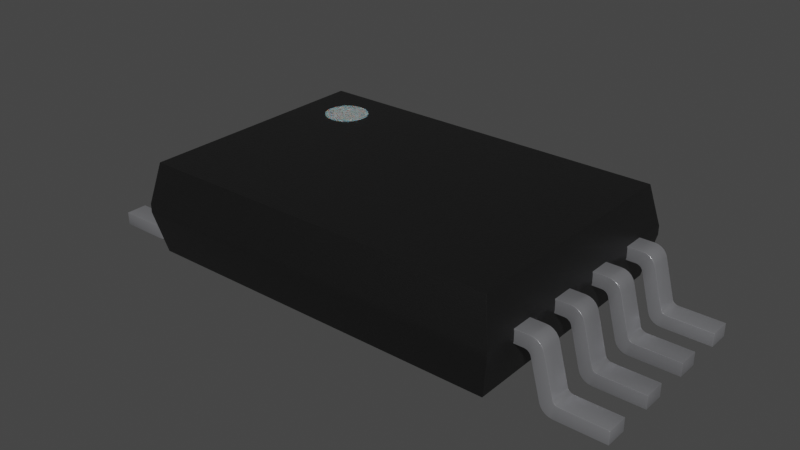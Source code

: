 # Source: TSSOP-8_3x4.4mm_P0.65mm.blend  (saved by Blender 4.1.23; exported with 4.5.12 LTS)
import bpy
from mathutils import Matrix  # noqa: F401  (used for matrix-valued properties, if any)

bpy.ops.wm.read_factory_settings(use_empty=True)
scene = bpy.context.scene
scene.name = 'Scene'

# ---- collections
col_collection = bpy.data.collections.new('Collection'); scene.collection.children.link(col_collection)

# ---- materials (node trees are filled in below, after node groups)
mat_plastic_chip = bpy.data.materials.new('plastic_chip')
mat_plastic_chip.use_transparent_shadow = False
mat_plastic_chip.preview_render_type = 'CUBE'
mat_metal_pins = bpy.data.materials.new('metal_pins')
mat_metal_pins.use_transparent_shadow = False
mat_metal_pins.preview_render_type = 'CUBE'
mat_white_markings = bpy.data.materials.new('white_markings')
mat_white_markings.use_transparent_shadow = False
mat_white_markings.preview_render_type = 'FLAT'

# ---- node groups
ng_auto_smooth = bpy.data.node_groups.new('Auto Smooth', 'GeometryNodeTree')
_s = ng_auto_smooth.interface.new_socket(name='Geometry', in_out='OUTPUT', socket_type='NodeSocketGeometry')
_s = ng_auto_smooth.interface.new_socket(name='Geometry', in_out='INPUT', socket_type='NodeSocketGeometry')
_s = ng_auto_smooth.interface.new_socket(name='Angle', in_out='INPUT', socket_type='NodeSocketFloat')
_s.subtype = 'ANGLE'
_s.min_value = 0.0
_s.max_value = 3.142
ng_auto_smooth.is_modifier = True
_N = ng_auto_smooth.nodes; _L = ng_auto_smooth.links
n0 = _N.new('NodeGroupOutput'); n0.name = 'Group Output'; n0.location = (480, -100)
n1 = _N.new('NodeGroupInput'); n1.name = 'Group Input'; n1.location = (-420, -300)
n2 = _N.new('NodeGroupInput'); n2.name = 'Group Input.001'; n2.location = (-60, -100)
n3 = _N.new('GeometryNodeSetShadeSmooth'); n3.name = 'Set Shade Smooth'; n3.location = (120, -100)
n3.domain = 'EDGE'
n4 = _N.new('GeometryNodeSetShadeSmooth'); n4.name = 'Set Shade Smooth.001'; n4.location = (300, -100)
n5 = _N.new('GeometryNodeInputMeshEdgeAngle'); n5.name = 'Edge Angle'; n5.location = (-420, -220)
n6 = _N.new('GeometryNodeInputEdgeSmooth'); n6.name = 'Is Edge Smooth'; n6.location = (-60, -160)
n7 = _N.new('GeometryNodeInputShadeSmooth'); n7.name = 'Is Face Smooth'; n7.location = (-240, -340)
n8 = _N.new('FunctionNodeBooleanMath'); n8.name = 'Boolean Math'; n8.location = (-60, -220)
n9 = _N.new('FunctionNodeCompare'); n9.name = 'Compare'; n9.location = (-240, -180)
n9.operation = 'LESS_EQUAL'
_L.new(n5.outputs[0], n9.inputs[0])
_L.new(n4.outputs[0], n0.inputs[0])
_L.new(n1.outputs[1], n9.inputs[1])
_L.new(n9.outputs[0], n8.inputs[0])
_L.new(n7.outputs[0], n8.inputs[1])
_L.new(n2.outputs[0], n3.inputs[0])
_L.new(n6.outputs[0], n3.inputs[1])
_L.new(n3.outputs[0], n4.inputs[0])
_L.new(n8.outputs[0], n3.inputs[2])
n0.is_active_output = True

# ---- material node trees
mat_plastic_chip.use_nodes = True; mat_plastic_chip.node_tree.nodes.clear()
_N = mat_plastic_chip.node_tree.nodes; _L = mat_plastic_chip.node_tree.links
n0 = _N.new('ShaderNodeBsdfPrincipled'); n0.name = 'Principled BSDF'; n0.location = (10, 300)
n0.distribution = 'GGX'
n0.subsurface_method = 'BURLEY'
n0.inputs[0].default_value = (0.009312, 0.009312, 0.009312, 1.0)
n0.inputs[1].default_value = 0.1372
n0.inputs[2].default_value = 0.3706
n0.inputs[3].default_value = 1.45
n0.inputs[27].default_value = (0.0, 0.0, 0.0, 1.0)
n0.inputs[28].default_value = 1.0
n1 = _N.new('ShaderNodeOutputMaterial'); n1.name = 'Material Output'; n1.location = (300, 300)
n2 = _N.new('ShaderNodeTexNoise'); n2.name = 'Noise Texture'; n2.location = (-893, 54)
n2.inputs[2].default_value = 200.0
n2.inputs[3].default_value = 3.6
n2.inputs[4].default_value = 0.8375
n3 = _N.new('ShaderNodeBump'); n3.name = 'Bump'; n3.location = (-604, -53)
n3.inputs[0].default_value = 0.08
n3.inputs[1].default_value = 1.0
n3.inputs[2].default_value = 1.0
_L.new(n0.outputs[0], n1.inputs[0])
_L.new(n2.outputs[0], n3.inputs[3])
_L.new(n3.outputs[0], n0.inputs[5])
n1.is_active_output = True
mat_metal_pins.use_nodes = True; mat_metal_pins.node_tree.nodes.clear()
_N = mat_metal_pins.node_tree.nodes; _L = mat_metal_pins.node_tree.links
n0 = _N.new('ShaderNodeMapping'); n0.name = 'Mapping'; n0.location = (-1447, -91)
n0.inputs[3].default_value = (4.8, 1.2, 1.1)
n1 = _N.new('ShaderNodeBsdfPrincipled'); n1.name = 'Principled BSDF'; n1.location = (-560, 254)
n1.distribution = 'GGX'
n1.subsurface_method = 'BURLEY'
n1.inputs[1].default_value = 0.7818
n1.inputs[2].default_value = 0.2886
n1.inputs[3].default_value = 1.45
n1.inputs[13].default_value = 0.0
n1.inputs[27].default_value = (0.0, 0.0, 0.0, 1.0)
n1.inputs[28].default_value = 1.0
n2 = _N.new('ShaderNodeOutputMaterial'); n2.name = 'Material Output.002'; n2.location = (-205, 253)
n2.width = 213
n3 = _N.new('ShaderNodeTexNoise'); n3.name = 'Noise Texture.002'; n3.location = (-1228, -73)
n3.inputs[2].default_value = 0.1
n3.inputs[3].default_value = 7.0
n3.inputs[4].default_value = 0.6
n3.inputs[8].default_value = 0.4
n4 = _N.new('ShaderNodeTexCoord'); n4.name = 'Texture Coordinate'; n4.location = (-1636, -116)
n5 = _N.new('ShaderNodeMix'); n5.name = 'Mix.001'; n5.location = (-921, 45)
n5.data_type = 'RGBA'
n5.inputs[6].default_value = (0.9398, 0.9547, 1.0, 1.0)
n5.inputs[7].default_value = (0.13, 0.1259, 0.1359, 1.0)
n6 = _N.new('ShaderNodeBump'); n6.name = 'Bump.001'; n6.location = (-1001, -227)
n6.inputs[0].default_value = 0.05
n6.inputs[1].default_value = 0.01
n6.inputs[2].default_value = 1.0
_L.new(n1.outputs[0], n2.inputs[0])
_L.new(n3.outputs[0], n6.inputs[3])
_L.new(n0.outputs[0], n3.inputs[0])
_L.new(n3.outputs[0], n5.inputs[0])
_L.new(n4.outputs[3], n0.inputs[0])
_L.new(n5.outputs[2], n1.inputs[0])
_L.new(n6.outputs[0], n1.inputs[5])
n2.is_active_output = True
mat_white_markings.use_nodes = True; mat_white_markings.node_tree.nodes.clear()
_N = mat_white_markings.node_tree.nodes; _L = mat_white_markings.node_tree.links
n0 = _N.new('ShaderNodeOutputMaterial'); n0.name = 'Material Output'; n0.location = (300, 300)
n1 = _N.new('ShaderNodeBsdfPrincipled'); n1.name = 'Principled BSDF'; n1.location = (-34, 272)
n1.distribution = 'GGX'
n1.subsurface_method = 'BURLEY'
n1.inputs[1].default_value = 0.02
n1.inputs[2].default_value = 0.4636
n1.inputs[3].default_value = 1.4
n1.inputs[8].default_value = 1.0
n1.inputs[10].default_value = 0.3682
n1.inputs[13].default_value = 0.6591
n1.inputs[18].default_value = 0.2318
n1.inputs[20].default_value = 0.6709
n1.inputs[24].default_value = 0.1191
n1.inputs[27].default_value = (0.0, 0.0, 0.0, 1.0)
n1.inputs[28].default_value = 1.0
n2 = _N.new('ShaderNodeMapping'); n2.name = 'Mapping'; n2.location = (-1010, 265)
n2.inputs[3].default_value = (3.0, 1.0, 1.0)
n3 = _N.new('ShaderNodeTexCoord'); n3.name = 'Texture Coordinate'; n3.location = (-1250, 180)
n4 = _N.new('ShaderNodeBump'); n4.name = 'Bump'; n4.location = (-376, -99)
n4.inputs[0].default_value = 0.05
n4.inputs[1].default_value = 1.0
n4.inputs[2].default_value = 1.0
n5 = _N.new('ShaderNodeTexNoise'); n5.name = 'Noise Texture'; n5.location = (-662, 176)
n5.inputs[2].default_value = 88.0
n5.inputs[3].default_value = 10.8
n5.inputs[4].default_value = 0.9167
n5.inputs[8].default_value = 1.6
n6 = _N.new('ShaderNodeValToRGB'); n6.name = 'ColorRamp'; n6.location = (-354, 186)
while len(n6.color_ramp.elements) > 1: n6.color_ramp.elements.remove(n6.color_ramp.elements[-1])
n6.color_ramp.elements[0].position = 0.0; n6.color_ramp.elements[0].color = (0.2596, 0.2596, 0.2596, 1.0)
_e = n6.color_ramp.elements.new(1.0); _e.color = (0.6303, 0.6303, 0.6303, 1.0)
n7 = _N.new('ShaderNodeMix'); n7.name = 'Mix'; n7.location = (-204, 152)
n7.data_type = 'RGBA'
n7.inputs[0].default_value = 0.3682
n7.inputs[7].default_value = (0.2525, 0.2525, 0.2525, 1.0)
_L.new(n5.outputs[0], n6.inputs[0])
_L.new(n1.outputs[0], n0.inputs[0])
_L.new(n3.outputs[2], n2.inputs[0])
_L.new(n2.outputs[0], n5.inputs[0])
_L.new(n5.outputs[0], n4.inputs[3])
_L.new(n4.outputs[0], n1.inputs[5])
_L.new(n6.outputs[0], n7.inputs[6])
_L.new(n7.outputs[2], n1.inputs[0])
n0.is_active_output = True

# ---- world
world_world = bpy.data.worlds.new('World'); scene.world = world_world
world_world.use_nodes = True; world_world.node_tree.nodes.clear()
_N = world_world.node_tree.nodes; _L = world_world.node_tree.links
n0 = _N.new('ShaderNodeOutputWorld'); n0.name = 'World Output'; n0.location = (300, 300)
n1 = _N.new('ShaderNodeBackground'); n1.name = 'Background'; n1.location = (10, 300)
n1.inputs[0].default_value = (0.05088, 0.05088, 0.05088, 1.0)
_L.new(n1.outputs[0], n0.inputs[0])
n0.is_active_output = True
world_world.color = (0.05088, 0.05088, 0.05088)
world_world.use_sun_shadow = False
world_world.sun_shadow_jitter_overblur = 0.0

# ---- meshes
me_shape_9_indexedfaceset = bpy.data.meshes.new('SHAPE_9_IndexedFaceSet')
me_shape_9_indexedfaceset.from_pydata([(-0.5906, 0.2461, -0.8661), (-0.5512, 0.05906, 0.8268), (-0.5512, 0.05906, -0.8268), (0.5906, 0.2461, 0.8661), (0.5512, 0.05906, 0.8268), (0.5512, 0.05906, -0.8268), (-0.5906, 0.2461, 0.8661), (0.5906, 0.2854, 0.8661), (-0.5906, 0.2854, 0.8661), (0.5906, 0.2461, -0.8661), (0.5906, 0.2854, -0.8661), (-0.5906, 0.2854, -0.8661), (-0.5512, 0.4724, -0.8268), (-0.5512, 0.4724, 0.8268), (0.5512, 0.4724, -0.8268), (0.5512, 0.4724, 0.8268), (-0.3346, 0.2276, 0.929), (-0.3346, 0.2933, 0.9461), (-0.3346, 0.2874, 0.9603), (-0.3346, 0.278, 0.9726), (-0.3346, 0.06006, 1.054), (-0.3346, 3.13e-07, 1.039), (-0.3346, 0.2362, 0.8268), (-0.3346, 0.2362, 0.9081), (-0.4331, 0.2362, 0.9081), (-0.4331, 0.2352, 0.9158), (-0.4331, 0.2276, 0.929), (-0.4331, 0.2215, 0.9337), (-0.4331, 0.2143, 0.9367), (-0.3346, 0.2215, 0.9337), (-0.3346, 0.2323, 0.9229), (-0.3346, 0.2352, 0.9158), (-0.3346, 0.2143, 0.9367), (-0.4331, 0.002013, 1.024), (-0.4331, 0.04377, 0.9824), (-0.3346, 0.04377, 0.9824), (-0.3346, 0.002013, 1.024), (-0.3346, 0.007912, 1.01), (-0.3346, 0.0173, 0.9977), (-0.3346, 0.02953, 0.9883), (-0.3346, 3.655e-07, 1.26), (-0.4331, 3.847e-07, 1.26), (-0.4331, 3.321e-07, 1.039), (-0.3346, 0.05906, 1.26), (-0.3346, 0.05906, 1.062), (-0.4331, 0.05906, 1.26), (-0.4331, 0.05906, 1.062), (-0.4331, 0.06006, 1.054), (-0.4331, 0.0677, 1.041), (-0.3346, 0.07382, 1.036), (-0.3346, 0.0677, 1.041), (-0.3346, 0.06301, 1.047), (-0.3346, 0.2515, 0.9878), (-0.4331, 0.2515, 0.9878), (-0.4331, 0.08094, 1.034), (-0.3346, 0.08094, 1.034), (-0.3346, 0.2953, 0.9308), (-0.4331, 0.278, 0.9726), (-0.3346, 0.2657, 0.9819), (-0.3346, 0.2953, 0.8268), (-0.4331, 0.2953, 0.8268), (-0.4331, 0.2953, 0.9308), (-0.4331, 0.2362, 0.8268), (-0.4331, 0.2933, 0.9461), (-0.4331, 0.2874, 0.9603), (-0.4331, 0.2657, 0.9819), (-0.4331, 0.06301, 1.047), (-0.4331, 0.07382, 1.036), (-0.4331, 0.007912, 1.01), (-0.4331, 0.0173, 0.9977), (-0.4331, 0.02953, 0.9883), (-0.4331, 0.2323, 0.9229), (-0.4331, 0.2352, -0.9158), (-0.4331, 0.2933, -0.9461), (-0.4331, 0.2874, -0.9603), (-0.4331, 0.2657, -0.9819), (-0.4331, 0.07382, -1.036), (-0.4331, 0.0677, -1.041), (-0.4331, 0.06301, -1.047), (-0.4331, 0.06006, -1.054), (-0.4331, 0.05905, -1.062), (-0.4331, -2.16e-07, -1.26), (-0.4331, 0.002012, -1.024), (-0.4331, 0.007912, -1.01), (-0.4331, 0.0173, -0.9977), (-0.4331, 0.04377, -0.9824), (-0.4331, 0.2362, -0.8268), (-0.4331, 0.2362, -0.9081), (-0.3346, 0.2362, -0.9081), (-0.3346, 0.2323, -0.9229), (-0.3346, 0.2276, -0.929), (-0.4331, 0.2215, -0.9337), (-0.4331, 0.2276, -0.929), (-0.4331, 0.2323, -0.9229), (-0.3346, 0.2143, -0.9367), (-0.4331, 0.2143, -0.9367), (-0.3346, -1.827e-07, -1.039), (-0.4331, 0.02953, -0.9883), (-0.4331, -1.635e-07, -1.039), (-0.4331, 0.05905, -1.26), (-0.3346, 0.05905, -1.062), (-0.3346, 0.06006, -1.054), (-0.3346, 0.06301, -1.047), (-0.3346, 0.0677, -1.041), (-0.3346, 0.07382, -1.036), (-0.3346, 0.08094, -1.034), (-0.4331, 0.08094, -1.034), (-0.3346, 0.2515, -0.9878), (-0.4331, 0.2515, -0.9878), (-0.3346, 0.2953, -0.9308), (-0.3346, 0.278, -0.9726), (-0.3346, 0.2657, -0.9819), (-0.4331, 0.278, -0.9726), (-0.4331, 0.2953, -0.9308), (-0.4331, 0.2953, -0.8268), (-0.3346, 0.2362, -0.8268), (-0.3346, 0.2953, -0.8268), (-0.3346, 0.2933, -0.9461), (-0.3346, 0.2874, -0.9603), (-0.3346, 0.05905, -1.26), (-0.3346, -2.352e-07, -1.26), (-0.3346, 0.002012, -1.024), (-0.3346, 0.007912, -1.01), (-0.3346, 0.0173, -0.9977), (-0.3346, 0.02953, -0.9883), (-0.3346, 0.04377, -0.9824), (-0.3346, 0.2352, -0.9158), (-0.3346, 0.2215, -0.9337), (-0.07874, 0.2276, 0.929), (-0.07874, 0.2362, 0.8268), (-0.07874, 0.2953, 0.9308), (-0.07874, 0.2933, 0.9461), (-0.07874, 0.278, 0.9726), (-0.07874, 0.2657, 0.9819), (-0.07874, 0.2515, 0.9878), (-0.07874, 0.08094, 1.034), (-0.07874, 0.07382, 1.036), (-0.07874, 0.0677, 1.041), (-0.07874, 0.06301, 1.047), (-0.07874, 3.655e-07, 1.26), (-0.07874, 3.13e-07, 1.039), (-0.07874, 0.007912, 1.01), (-0.07874, 0.0173, 0.9977), (-0.07874, 0.02953, 0.9883), (-0.07874, 0.04377, 0.9824), (-0.07874, 0.2362, 0.9081), (-0.1772, 0.2323, 0.9229), (-0.1772, 0.2215, 0.9337), (-0.07874, 0.2143, 0.9367), (-0.07874, 0.2215, 0.9337), (-0.07874, 0.2323, 0.9229), (-0.07874, 0.2352, 0.9158), (-0.1772, 3.321e-07, 1.039), (-0.1772, 0.002013, 1.024), (-0.1772, 0.007912, 1.01), (-0.1772, 0.04377, 0.9824), (-0.07874, 0.002013, 1.024), (-0.1772, 3.847e-07, 1.26), (-0.1772, 0.05906, 1.26), (-0.07874, 0.05906, 1.26), (-0.07874, 0.05906, 1.062), (-0.1772, 0.06006, 1.054), (-0.07874, 0.06006, 1.054), (-0.1772, 0.08094, 1.034), (-0.1772, 0.2874, 0.9603), (-0.1772, 0.2515, 0.9878), (-0.07874, 0.2874, 0.9603), (-0.07874, 0.2953, 0.8268), (-0.1772, 0.2362, 0.8268), (-0.1772, 0.2953, 0.8268), (-0.1772, 0.2953, 0.9308), (-0.1772, 0.2933, 0.9461), (-0.1772, 0.278, 0.9726), (-0.1772, 0.2657, 0.9819), (-0.1772, 0.05906, 1.062), (-0.1772, 0.06301, 1.047), (-0.1772, 0.0677, 1.041), (-0.1772, 0.07382, 1.036), (-0.1772, 0.0173, 0.9977), (-0.1772, 0.02953, 0.9883), (-0.1772, 0.2143, 0.9367), (-0.1772, 0.2362, 0.9081), (-0.1772, 0.2352, 0.9158), (-0.1772, 0.2276, 0.929), (-0.1772, 0.2276, -0.929), (-0.1772, 0.2352, -0.9158), (-0.1772, 0.2953, -0.8268), (-0.1772, 0.2933, -0.9461), (-0.1772, 0.2874, -0.9603), (-0.1772, 0.278, -0.9726), (-0.1772, 0.2657, -0.9819), (-0.1772, 0.2515, -0.9878), (-0.1772, 0.0677, -1.041), (-0.1772, 0.06301, -1.047), (-0.1772, 0.06006, -1.054), (-0.1772, 0.05905, -1.26), (-0.1772, -2.16e-07, -1.26), (-0.1772, 0.02953, -0.9883), (-0.1772, 0.2362, -0.8268), (-0.07874, 0.2362, -0.9081), (-0.1772, 0.2362, -0.9081), (-0.07874, 0.2352, -0.9158), (-0.07874, 0.2323, -0.9229), (-0.07874, 0.2215, -0.9337), (-0.1772, 0.2215, -0.9337), (-0.1772, 0.2323, -0.9229), (-0.1772, 0.2143, -0.9367), (-0.1772, -1.635e-07, -1.039), (-0.07874, 0.002012, -1.024), (-0.07874, 0.007912, -1.01), (-0.07874, 0.0173, -0.9977), (-0.07874, 0.04377, -0.9824), (-0.1772, 0.04377, -0.9824), (-0.1772, 0.002012, -1.024), (-0.1772, 0.007912, -1.01), (-0.1772, 0.0173, -0.9977), (-0.07874, -1.827e-07, -1.039), (-0.07874, -2.352e-07, -1.26), (-0.07874, 0.05905, -1.26), (-0.1772, 0.05905, -1.062), (-0.07874, 0.06301, -1.047), (-0.1772, 0.07382, -1.036), (-0.1772, 0.08094, -1.034), (-0.07874, 0.2933, -0.9461), (-0.07874, 0.2874, -0.9603), (-0.07874, 0.2515, -0.9878), (-0.1772, 0.2953, -0.9308), (-0.07874, 0.2953, -0.9308), (-0.07874, 0.2953, -0.8268), (-0.07874, 0.2362, -0.8268), (-0.07874, 0.278, -0.9726), (-0.07874, 0.2657, -0.9819), (-0.07874, 0.08094, -1.034), (-0.07874, 0.05905, -1.062), (-0.07874, 0.06006, -1.054), (-0.07874, 0.0677, -1.041), (-0.07874, 0.07382, -1.036), (-0.07874, 0.02953, -0.9883), (-0.07874, 0.2143, -0.9367), (-0.07874, 0.2276, -0.929), (0.1772, 0.2215, 0.9337), (0.1772, 0.2352, 0.9158), (0.1772, 0.2362, 0.9081), (0.1772, 0.2953, 0.8268), (0.1772, 0.2874, 0.9603), (0.1772, 0.07382, 1.036), (0.1772, 3.655e-07, 1.26), (0.1772, 0.007912, 1.01), (0.1772, 0.04377, 0.9824), (0.07874, 0.2362, 0.8268), (0.07874, 0.2362, 0.9081), (0.07874, 0.2276, 0.929), (0.1772, 0.2276, 0.929), (0.1772, 0.2323, 0.9229), (0.07874, 0.2143, 0.9367), (0.1772, 0.2143, 0.9367), (0.1772, 3.13e-07, 1.039), (0.07874, 0.007912, 1.01), (0.1772, 0.002013, 1.024), (0.1772, 0.0173, 0.9977), (0.1772, 0.02953, 0.9883), (0.07874, 3.321e-07, 1.039), (0.07874, 3.847e-07, 1.26), (0.07874, 0.05906, 1.26), (0.1772, 0.05906, 1.26), (0.1772, 0.05906, 1.062), (0.07874, 0.06006, 1.054), (0.07874, 0.0677, 1.041), (0.07874, 0.08094, 1.034), (0.1772, 0.08094, 1.034), (0.1772, 0.0677, 1.041), (0.1772, 0.06301, 1.047), (0.1772, 0.06006, 1.054), (0.1772, 0.2953, 0.9308), (0.07874, 0.2933, 0.9461), (0.07874, 0.2874, 0.9603), (0.1772, 0.2515, 0.9878), (0.1772, 0.2933, 0.9461), (0.1772, 0.278, 0.9726), (0.1772, 0.2657, 0.9819), (0.07874, 0.2953, 0.9308), (0.1772, 0.2362, 0.8268), (0.07874, 0.2953, 0.8268), (0.07874, 0.278, 0.9726), (0.07874, 0.2657, 0.9819), (0.07874, 0.2515, 0.9878), (0.07874, 0.05906, 1.062), (0.07874, 0.06301, 1.047), (0.07874, 0.07382, 1.036), (0.07874, 0.002013, 1.024), (0.07874, 0.0173, 0.9977), (0.07874, 0.02953, 0.9883), (0.07874, 0.04377, 0.9824), (0.07874, 0.2352, 0.9158), (0.07874, 0.2323, 0.9229), (0.07874, 0.2215, 0.9337), (0.07874, 0.2143, -0.9367), (0.07874, 0.2276, -0.929), (0.07874, 0.2362, -0.9081), (0.07874, 0.2953, -0.9308), (0.07874, 0.2933, -0.9461), (0.07874, 0.278, -0.9726), (0.07874, 0.2657, -0.9819), (0.07874, 0.07382, -1.036), (0.07874, 0.0677, -1.041), (0.07874, 0.06301, -1.047), (0.07874, 0.05905, -1.062), (0.07874, 0.05905, -1.26), (0.07874, 0.007912, -1.01), (0.07874, 0.0173, -0.9977), (0.1772, 0.2362, -0.8268), (0.1772, 0.2362, -0.9081), (0.1772, 0.2352, -0.9158), (0.1772, 0.2323, -0.9229), (0.1772, 0.2276, -0.929), (0.07874, 0.2215, -0.9337), (0.07874, 0.2323, -0.9229), (0.07874, 0.2352, -0.9158), (0.07874, 0.04377, -0.9824), (0.1772, 0.002012, -1.024), (0.1772, 0.007912, -1.01), (0.1772, 0.0173, -0.9977), (0.07874, 0.002012, -1.024), (0.07874, 0.02953, -0.9883), (0.07874, -1.635e-07, -1.039), (0.1772, -2.352e-07, -1.26), (0.07874, -2.16e-07, -1.26), (0.1772, 0.05905, -1.062), (0.07874, 0.08094, -1.034), (0.07874, 0.06006, -1.054), (0.1772, 0.08094, -1.034), (0.07874, 0.2515, -0.9878), (0.1772, 0.2874, -0.9603), (0.1772, 0.2515, -0.9878), (0.07874, 0.2874, -0.9603), (0.1772, 0.2953, -0.8268), (0.07874, 0.2953, -0.8268), (0.07874, 0.2362, -0.8268), (0.1772, 0.2953, -0.9308), (0.1772, 0.2933, -0.9461), (0.1772, 0.278, -0.9726), (0.1772, 0.2657, -0.9819), (0.1772, 0.06006, -1.054), (0.1772, 0.06301, -1.047), (0.1772, 0.0677, -1.041), (0.1772, 0.07382, -1.036), (0.1772, 0.05905, -1.26), (0.1772, -1.827e-07, -1.039), (0.1772, 0.02953, -0.9883), (0.1772, 0.04377, -0.9824), (0.1772, 0.2143, -0.9367), (0.1772, 0.2215, -0.9337), (0.4331, 0.2143, 0.9367), (0.4331, 0.2874, 0.9603), (0.4331, 0.278, 0.9726), (0.4331, 0.2515, 0.9878), (0.4331, 0.08094, 1.034), (0.4331, 0.07382, 1.036), (0.4331, 0.0677, 1.041), (0.4331, 0.06301, 1.047), (0.4331, 0.05906, 1.062), (0.4331, 3.655e-07, 1.26), (0.4331, 0.002013, 1.024), (0.4331, 0.007912, 1.01), (0.4331, 0.0173, 0.9977), (0.4331, 0.04377, 0.9824), (0.3346, 0.2362, 0.8268), (0.4331, 0.2362, 0.8268), (0.4331, 0.2362, 0.9081), (0.3346, 0.2352, 0.9158), (0.3346, 0.2276, 0.929), (0.3346, 0.2215, 0.9337), (0.4331, 0.2215, 0.9337), (0.4331, 0.2276, 0.929), (0.4331, 0.2323, 0.9229), (0.4331, 0.2352, 0.9158), (0.3346, 0.2143, 0.9367), (0.3346, 0.002013, 1.024), (0.3346, 0.007912, 1.01), (0.3346, 0.0173, 0.9977), (0.3346, 0.02953, 0.9883), (0.3346, 0.04377, 0.9824), (0.4331, 0.02953, 0.9883), (0.3346, 3.321e-07, 1.039), (0.4331, 3.13e-07, 1.039), (0.4331, 0.05906, 1.26), (0.3346, 3.847e-07, 1.26), (0.3346, 0.05906, 1.062), (0.3346, 0.06006, 1.054), (0.3346, 0.07382, 1.036), (0.4331, 0.06006, 1.054), (0.3346, 0.08094, 1.034), (0.3346, 0.2874, 0.9603), (0.3346, 0.2515, 0.9878), (0.4331, 0.2933, 0.9461), (0.4331, 0.2657, 0.9819), (0.4331, 0.2953, 0.9308), (0.3346, 0.2953, 0.8268), (0.4331, 0.2953, 0.8268), (0.3346, 0.2953, 0.9308), (0.3346, 0.2933, 0.9461), (0.3346, 0.278, 0.9726), (0.3346, 0.2657, 0.9819), (0.3346, 0.06301, 1.047), (0.3346, 0.0677, 1.041), (0.3346, 0.05906, 1.26), (0.3346, 0.2362, 0.9081), (0.3346, 0.2323, 0.9229), (0.3346, 0.2276, -0.929), (0.3346, 0.2362, -0.9081), (0.3346, 0.2362, -0.8268), (0.3346, 0.2953, -0.8268), (0.3346, 0.2933, -0.9461), (0.3346, 0.2874, -0.9603), (0.3346, 0.2657, -0.9819), (0.3346, 0.07382, -1.036), (0.3346, 0.0677, -1.041), (0.3346, 0.06301, -1.047), (0.3346, 0.06006, -1.054), (0.3346, 0.002012, -1.024), (0.3346, 0.0173, -0.9977), (0.3346, 0.02953, -0.9883), (0.4331, 0.2362, -0.8268), (0.4331, 0.2362, -0.9081), (0.4331, 0.2352, -0.9158), (0.4331, 0.2276, -0.929), (0.4331, 0.2143, -0.9367), (0.3346, 0.2143, -0.9367), (0.3346, 0.2215, -0.9337), (0.3346, 0.2323, -0.9229), (0.3346, 0.2352, -0.9158), (0.3346, 0.04377, -0.9824), (0.4331, 0.007912, -1.01), (0.4331, 0.04377, -0.9824), (0.3346, 0.007912, -1.01), (0.3346, -1.635e-07, -1.039), (0.3346, -2.16e-07, -1.26), (0.4331, 0.05905, -1.26), (0.3346, 0.05905, -1.26), (0.3346, 0.05905, -1.062), (0.4331, 0.0677, -1.041), (0.4331, 0.07382, -1.036), (0.3346, 0.08094, -1.034), (0.4331, 0.2515, -0.9878), (0.4331, 0.2874, -0.9603), (0.3346, 0.2515, -0.9878), (0.3346, 0.278, -0.9726), (0.3346, 0.2953, -0.9308), (0.4331, 0.2953, -0.9308), (0.4331, 0.2953, -0.8268), (0.4331, 0.2933, -0.9461), (0.4331, 0.278, -0.9726), (0.4331, 0.2657, -0.9819), (0.4331, 0.08094, -1.034), (0.4331, 0.05905, -1.062), (0.4331, 0.06006, -1.054), (0.4331, 0.06301, -1.047), (0.4331, -2.352e-07, -1.26), (0.4331, -1.827e-07, -1.039), (0.4331, 0.002012, -1.024), (0.4331, 0.0173, -0.9977), (0.4331, 0.02953, -0.9883), (0.4331, 0.2323, -0.9229), (0.4331, 0.2215, -0.9337), (-0.4448, 0.4724, 0.6041), (-0.4448, 0.4744, 0.6041), (-0.4429, 0.4724, 0.5849), (-0.4429, 0.4744, 0.5849), (-0.4373, 0.4724, 0.5664), (-0.4373, 0.4744, 0.5664), (-0.4282, 0.4724, 0.5494), (-0.4282, 0.4744, 0.5494), (-0.416, 0.4724, 0.5345), (-0.416, 0.4744, 0.5345), (-0.4011, 0.4724, 0.5222), (-0.4011, 0.4744, 0.5222), (-0.384, 0.4724, 0.5131), (-0.384, 0.4744, 0.5131), (-0.3656, 0.4724, 0.5075), (-0.3656, 0.4744, 0.5075), (-0.3464, 0.4724, 0.5057), (-0.3464, 0.4744, 0.5057), (-0.3272, 0.4724, 0.5075), (-0.3272, 0.4744, 0.5075), (-0.3087, 0.4724, 0.5131), (-0.3087, 0.4744, 0.5131), (-0.2917, 0.4724, 0.5222), (-0.2917, 0.4744, 0.5222), (-0.2768, 0.4724, 0.5345), (-0.2768, 0.4744, 0.5345), (-0.2645, 0.4724, 0.5494), (-0.2645, 0.4744, 0.5494), (-0.2554, 0.4724, 0.5664), (-0.2554, 0.4744, 0.5664), (-0.2498, 0.4724, 0.5849), (-0.2498, 0.4744, 0.5849), (-0.248, 0.4724, 0.6041), (-0.248, 0.4744, 0.6041), (-0.2498, 0.4724, 0.6233), (-0.2498, 0.4744, 0.6233), (-0.2554, 0.4724, 0.6417), (-0.2554, 0.4744, 0.6417), (-0.2645, 0.4724, 0.6588), (-0.2645, 0.4744, 0.6588), (-0.2768, 0.4724, 0.6737), (-0.2768, 0.4744, 0.6737), (-0.2917, 0.4724, 0.6859), (-0.2917, 0.4744, 0.6859), (-0.3087, 0.4724, 0.695), (-0.3087, 0.4744, 0.695), (-0.3272, 0.4724, 0.7006), (-0.3272, 0.4744, 0.7006), (-0.3464, 0.4724, 0.7025), (-0.3464, 0.4744, 0.7025), (-0.3656, 0.4724, 0.7006), (-0.3656, 0.4744, 0.7006), (-0.384, 0.4724, 0.695), (-0.384, 0.4744, 0.695), (-0.4011, 0.4724, 0.6859), (-0.4011, 0.4744, 0.6859), (-0.416, 0.4724, 0.6737), (-0.416, 0.4744, 0.6737), (-0.4282, 0.4724, 0.6588), (-0.4282, 0.4744, 0.6588), (-0.4373, 0.4724, 0.6417), (-0.4373, 0.4744, 0.6417), (-0.4429, 0.4724, 0.6233), (-0.4429, 0.4744, 0.6233)], [], [(0, 9, 10), (11, 0, 10), (4, 2, 1), (4, 5, 2), (1, 3, 4), (6, 3, 1), (3, 9, 5), (3, 5, 4), (2, 5, 9), (2, 9, 0), (1, 0, 6), (1, 2, 0), (7, 6, 8), (7, 3, 6), (10, 3, 7), (10, 9, 3), (8, 0, 11), (8, 6, 0), (13, 15, 7), (13, 7, 8), (15, 10, 7), (15, 14, 10), (11, 10, 14), (11, 14, 12), (13, 11, 12), (8, 11, 13), (12, 14, 13), (15, 13, 14), (50, 39, 38), (50, 35, 39), (49, 35, 50), (51, 36, 21), (51, 37, 36), (51, 38, 37), (51, 50, 38), (55, 35, 49), (20, 51, 21), (44, 20, 21), (23, 59, 22), (32, 35, 55), (56, 31, 30), (56, 23, 31), (56, 59, 23), (17, 56, 30), (52, 29, 32), (52, 16, 29), (52, 32, 55), (18, 17, 30), (58, 16, 52), (19, 30, 16), (19, 18, 30), (19, 16, 58), (40, 44, 21), (43, 44, 40), (22, 24, 23), (22, 62, 24), (31, 23, 24), (31, 24, 25), (31, 25, 71), (30, 71, 26), (30, 31, 71), (16, 26, 27), (16, 30, 26), (29, 27, 28), (29, 16, 27), (32, 29, 28), (32, 34, 35), (32, 28, 34), (36, 42, 21), (36, 33, 42), (36, 68, 33), (37, 69, 68), (37, 68, 36), (38, 70, 69), (38, 69, 37), (39, 34, 70), (39, 70, 38), (35, 34, 39), (40, 42, 41), (40, 21, 42), (43, 41, 45), (43, 40, 41), (43, 46, 44), (43, 45, 46), (20, 44, 46), (20, 46, 47), (51, 47, 66), (51, 20, 47), (50, 66, 48), (50, 51, 66), (49, 48, 67), (49, 50, 48), (55, 67, 54), (55, 49, 67), (55, 53, 52), (55, 54, 53), (17, 61, 56), (17, 63, 61), (18, 64, 63), (18, 63, 17), (19, 57, 64), (19, 64, 18), (58, 65, 57), (58, 57, 19), (52, 53, 65), (52, 65, 58), (56, 60, 59), (56, 61, 60), (60, 62, 22), (60, 22, 59), (48, 69, 70), (48, 70, 34), (66, 42, 33), (66, 33, 68), (66, 68, 69), (66, 69, 48), (67, 48, 34), (54, 67, 34), (47, 42, 66), (46, 42, 47), (24, 62, 60), (28, 54, 34), (61, 25, 24), (61, 71, 25), (61, 24, 60), (63, 71, 61), (53, 27, 26), (53, 28, 27), (53, 54, 28), (64, 71, 63), (65, 53, 26), (57, 26, 71), (57, 71, 64), (57, 65, 26), (41, 42, 46), (45, 41, 46), (92, 75, 112), (92, 108, 75), (93, 73, 113), (93, 74, 73), (93, 112, 74), (93, 92, 112), (91, 108, 92), (72, 93, 113), (95, 108, 91), (87, 72, 113), (114, 87, 113), (80, 81, 99), (106, 108, 95), (86, 87, 114), (98, 79, 78), (98, 80, 79), (98, 81, 80), (82, 98, 78), (85, 76, 106), (85, 77, 76), (85, 106, 95), (97, 77, 85), (83, 82, 78), (84, 78, 77), (84, 83, 78), (84, 77, 97), (115, 88, 87), (115, 87, 86), (72, 87, 88), (72, 88, 126), (93, 126, 89), (93, 89, 90), (93, 72, 126), (92, 90, 127), (92, 93, 90), (91, 127, 94), (91, 92, 127), (95, 91, 94), (94, 125, 85), (94, 85, 95), (82, 96, 98), (82, 121, 96), (82, 122, 121), (83, 123, 122), (83, 122, 82), (84, 124, 123), (84, 123, 83), (97, 125, 124), (97, 124, 84), (85, 125, 97), (98, 96, 120), (98, 120, 81), (119, 81, 120), (119, 99, 81), (119, 100, 80), (119, 80, 99), (79, 80, 100), (79, 100, 101), (78, 101, 102), (78, 79, 101), (77, 102, 103), (77, 78, 102), (76, 103, 104), (76, 77, 103), (106, 104, 105), (106, 76, 104), (105, 107, 108), (105, 108, 106), (73, 109, 113), (73, 117, 109), (74, 118, 117), (74, 117, 73), (112, 110, 118), (112, 118, 74), (75, 111, 110), (75, 110, 112), (108, 107, 111), (108, 111, 75), (109, 116, 114), (109, 114, 113), (114, 116, 115), (114, 115, 86), (90, 110, 111), (90, 111, 107), (89, 109, 117), (89, 117, 118), (89, 118, 110), (89, 110, 90), (127, 90, 107), (126, 109, 89), (94, 127, 107), (88, 109, 126), (116, 109, 88), (100, 119, 120), (105, 94, 107), (115, 116, 88), (96, 101, 100), (96, 102, 101), (96, 100, 120), (121, 102, 96), (125, 104, 103), (125, 105, 104), (125, 94, 105), (124, 125, 103), (122, 103, 102), (122, 102, 121), (123, 103, 122), (123, 124, 103), (137, 143, 142), (137, 144, 143), (136, 144, 137), (138, 156, 140), (138, 141, 156), (138, 142, 141), (138, 137, 142), (135, 144, 136), (162, 138, 140), (160, 162, 140), (145, 167, 129), (148, 144, 135), (130, 151, 150), (130, 145, 151), (130, 167, 145), (131, 130, 150), (134, 149, 148), (134, 128, 149), (134, 148, 135), (166, 131, 150), (133, 128, 134), (132, 150, 128), (132, 166, 150), (132, 128, 133), (139, 160, 140), (159, 160, 139), (129, 181, 145), (129, 168, 181), (151, 145, 181), (151, 181, 182), (151, 182, 146), (150, 146, 183), (150, 151, 146), (128, 183, 147), (128, 150, 183), (149, 147, 180), (149, 128, 147), (148, 149, 180), (148, 155, 144), (148, 180, 155), (156, 152, 140), (156, 153, 152), (156, 154, 153), (141, 178, 154), (141, 154, 156), (142, 179, 178), (142, 178, 141), (143, 155, 179), (143, 179, 142), (144, 155, 143), (139, 152, 157), (139, 140, 152), (159, 157, 158), (159, 139, 157), (159, 174, 160), (159, 158, 174), (162, 160, 174), (162, 174, 161), (138, 161, 175), (138, 162, 161), (137, 175, 176), (137, 138, 175), (136, 176, 177), (136, 137, 176), (135, 177, 163), (135, 136, 177), (135, 165, 134), (135, 163, 165), (131, 170, 130), (131, 171, 170), (166, 164, 171), (166, 171, 131), (132, 172, 164), (132, 164, 166), (133, 173, 172), (133, 172, 132), (134, 165, 173), (134, 173, 133), (130, 169, 167), (130, 170, 169), (169, 168, 129), (169, 129, 167), (176, 178, 179), (176, 179, 155), (175, 152, 153), (175, 153, 154), (175, 154, 178), (175, 178, 176), (177, 176, 155), (163, 177, 155), (161, 152, 175), (174, 152, 161), (181, 168, 169), (180, 163, 155), (170, 182, 181), (170, 146, 182), (170, 181, 169), (171, 146, 170), (165, 147, 183), (165, 180, 147), (165, 163, 180), (164, 146, 171), (173, 165, 183), (172, 183, 146), (172, 146, 164), (172, 173, 183), (157, 152, 174), (158, 157, 174), (184, 190, 189), (184, 191, 190), (205, 187, 226), (205, 188, 187), (205, 189, 188), (205, 184, 189), (204, 191, 184), (185, 205, 226), (206, 191, 204), (200, 185, 226), (186, 200, 226), (219, 196, 195), (222, 191, 206), (198, 200, 186), (207, 194, 193), (207, 219, 194), (207, 196, 219), (213, 207, 193), (212, 221, 222), (212, 192, 221), (212, 222, 206), (197, 192, 212), (214, 213, 193), (215, 193, 192), (215, 214, 193), (215, 192, 197), (229, 199, 200), (229, 200, 198), (185, 200, 199), (185, 199, 201), (205, 201, 202), (205, 202, 239), (205, 185, 201), (184, 239, 203), (184, 205, 239), (204, 203, 238), (204, 184, 203), (206, 204, 238), (238, 211, 212), (238, 212, 206), (213, 216, 207), (213, 208, 216), (213, 209, 208), (214, 210, 209), (214, 209, 213), (215, 237, 210), (215, 210, 214), (197, 211, 237), (197, 237, 215), (212, 211, 197), (207, 216, 217), (207, 217, 196), (218, 196, 217), (218, 195, 196), (218, 233, 219), (218, 219, 195), (194, 219, 233), (194, 233, 234), (193, 234, 220), (193, 194, 234), (192, 220, 235), (192, 193, 220), (221, 235, 236), (221, 192, 235), (222, 236, 232), (222, 221, 236), (232, 225, 191), (232, 191, 222), (187, 227, 226), (187, 223, 227), (188, 224, 223), (188, 223, 187), (189, 230, 224), (189, 224, 188), (190, 231, 230), (190, 230, 189), (191, 225, 231), (191, 231, 190), (227, 228, 186), (227, 186, 226), (186, 228, 229), (186, 229, 198), (239, 230, 231), (239, 231, 225), (202, 227, 223), (202, 223, 224), (202, 224, 230), (202, 230, 239), (203, 239, 225), (201, 227, 202), (238, 203, 225), (199, 227, 201), (228, 227, 199), (233, 218, 217), (232, 238, 225), (229, 228, 199), (216, 234, 233), (216, 220, 234), (216, 233, 217), (208, 220, 216), (211, 236, 235), (211, 232, 236), (211, 238, 232), (237, 211, 235), (209, 235, 220), (209, 220, 208), (210, 235, 209), (210, 237, 235), (270, 260, 259), (270, 248, 260), (245, 248, 270), (271, 258, 256), (271, 247, 258), (271, 259, 247), (271, 270, 259), (269, 248, 245), (272, 271, 256), (265, 272, 256), (242, 243, 281), (255, 248, 269), (273, 241, 253), (273, 242, 241), (273, 243, 242), (277, 273, 253), (276, 240, 255), (276, 252, 240), (276, 255, 269), (244, 277, 253), (279, 252, 276), (278, 253, 252), (278, 244, 253), (278, 252, 279), (246, 265, 256), (264, 265, 246), (281, 250, 242), (281, 249, 250), (241, 242, 250), (241, 250, 293), (241, 293, 294), (253, 294, 251), (253, 241, 294), (252, 251, 295), (252, 253, 251), (240, 295, 254), (240, 252, 295), (255, 240, 254), (255, 292, 248), (255, 254, 292), (258, 261, 256), (258, 289, 261), (258, 257, 289), (247, 290, 257), (247, 257, 258), (259, 291, 290), (259, 290, 247), (260, 292, 291), (260, 291, 259), (248, 292, 260), (246, 261, 262), (246, 256, 261), (264, 262, 263), (264, 246, 262), (264, 286, 265), (264, 263, 286), (272, 265, 286), (272, 286, 266), (271, 266, 287), (271, 272, 266), (270, 287, 267), (270, 271, 287), (245, 267, 288), (245, 270, 267), (269, 288, 268), (269, 245, 288), (269, 285, 276), (269, 268, 285), (277, 280, 273), (277, 274, 280), (244, 275, 274), (244, 274, 277), (278, 283, 275), (278, 275, 244), (279, 284, 283), (279, 283, 278), (276, 285, 284), (276, 284, 279), (273, 282, 243), (273, 280, 282), (282, 249, 281), (282, 281, 243), (267, 290, 291), (267, 291, 292), (287, 261, 289), (287, 289, 257), (287, 257, 290), (287, 290, 267), (288, 267, 292), (268, 288, 292), (266, 261, 287), (286, 261, 266), (250, 249, 282), (254, 268, 292), (280, 293, 250), (280, 294, 293), (280, 250, 282), (274, 294, 280), (285, 295, 251), (285, 254, 295), (285, 268, 254), (275, 294, 274), (284, 285, 251), (283, 251, 294), (283, 294, 275), (283, 284, 251), (262, 261, 286), (263, 262, 286), (297, 302, 301), (297, 331, 302), (316, 300, 299), (316, 334, 300), (316, 301, 334), (316, 297, 301), (315, 331, 297), (317, 316, 299), (296, 331, 315), (298, 317, 299), (336, 298, 299), (306, 326, 307), (328, 331, 296), (337, 298, 336), (324, 329, 305), (324, 306, 329), (324, 326, 306), (322, 324, 305), (318, 303, 328), (318, 304, 303), (318, 328, 296), (323, 304, 318), (308, 322, 305), (309, 305, 304), (309, 308, 305), (309, 304, 323), (310, 311, 298), (310, 298, 337), (317, 298, 311), (317, 311, 312), (316, 312, 313), (316, 313, 314), (316, 317, 312), (297, 314, 351), (297, 316, 314), (315, 351, 350), (315, 297, 351), (296, 315, 350), (350, 349, 318), (350, 318, 296), (322, 347, 324), (322, 319, 347), (322, 320, 319), (308, 321, 320), (308, 320, 322), (309, 348, 321), (309, 321, 308), (323, 349, 348), (323, 348, 309), (318, 349, 323), (324, 347, 325), (324, 325, 326), (346, 326, 325), (346, 307, 326), (346, 327, 306), (346, 306, 307), (329, 306, 327), (329, 327, 342), (305, 342, 343), (305, 329, 342), (304, 343, 344), (304, 305, 343), (303, 344, 345), (303, 304, 344), (328, 345, 330), (328, 303, 345), (330, 333, 331), (330, 331, 328), (300, 338, 299), (300, 339, 338), (334, 332, 339), (334, 339, 300), (301, 340, 332), (301, 332, 334), (302, 341, 340), (302, 340, 301), (331, 333, 341), (331, 341, 302), (338, 335, 336), (338, 336, 299), (336, 335, 310), (336, 310, 337), (314, 340, 341), (314, 341, 333), (313, 338, 339), (313, 339, 332), (313, 332, 340), (313, 340, 314), (351, 314, 333), (312, 338, 313), (350, 351, 333), (311, 338, 312), (335, 338, 311), (327, 346, 325), (330, 350, 333), (310, 335, 311), (347, 342, 327), (347, 343, 342), (347, 327, 325), (319, 343, 347), (349, 345, 344), (349, 330, 345), (349, 350, 330), (348, 349, 344), (320, 344, 343), (320, 343, 319), (321, 344, 320), (321, 348, 344), (358, 382, 364), (358, 365, 382), (357, 365, 358), (359, 362, 384), (359, 363, 362), (359, 364, 363), (359, 358, 364), (356, 365, 357), (390, 359, 384), (360, 390, 384), (368, 398, 367), (352, 365, 356), (396, 375, 374), (396, 368, 375), (396, 398, 368), (394, 396, 374), (355, 372, 352), (355, 373, 372), (355, 352, 356), (353, 394, 374), (395, 373, 355), (354, 374, 373), (354, 353, 374), (354, 373, 395), (361, 360, 384), (385, 360, 361), (367, 406, 368), (367, 366, 406), (375, 368, 406), (375, 406, 369), (375, 369, 407), (374, 407, 370), (374, 375, 407), (373, 370, 371), (373, 374, 370), (372, 371, 376), (372, 373, 371), (352, 372, 376), (352, 381, 365), (352, 376, 381), (362, 383, 384), (362, 377, 383), (362, 378, 377), (363, 379, 378), (363, 378, 362), (364, 380, 379), (364, 379, 363), (382, 381, 380), (382, 380, 364), (365, 381, 382), (361, 383, 386), (361, 384, 383), (385, 386, 405), (385, 361, 386), (385, 387, 360), (385, 405, 387), (390, 360, 387), (390, 387, 388), (359, 388, 403), (359, 390, 388), (358, 403, 404), (358, 359, 403), (357, 404, 389), (357, 358, 404), (356, 389, 391), (356, 357, 389), (356, 393, 355), (356, 391, 393), (394, 399, 396), (394, 400, 399), (353, 392, 400), (353, 400, 394), (354, 401, 392), (354, 392, 353), (395, 402, 401), (395, 401, 354), (355, 393, 402), (355, 402, 395), (396, 397, 398), (396, 399, 397), (397, 366, 367), (397, 367, 398), (404, 379, 380), (404, 380, 381), (403, 383, 377), (403, 377, 378), (403, 378, 379), (403, 379, 404), (389, 404, 381), (391, 389, 381), (388, 383, 403), (387, 383, 388), (406, 366, 397), (376, 391, 381), (399, 369, 406), (399, 407, 369), (399, 406, 397), (400, 407, 399), (393, 371, 370), (393, 376, 371), (393, 391, 376), (392, 407, 400), (402, 393, 370), (401, 370, 407), (401, 407, 392), (401, 402, 370), (386, 383, 387), (405, 386, 387), (408, 414, 446), (408, 445, 414), (429, 412, 447), (429, 413, 412), (429, 446, 413), (429, 408, 446), (428, 445, 408), (430, 429, 447), (427, 445, 428), (409, 430, 447), (411, 409, 447), (439, 436, 438), (442, 445, 427), (410, 409, 411), (435, 418, 417), (435, 439, 418), (435, 436, 439), (419, 435, 417), (431, 415, 442), (431, 416, 415), (431, 442, 427), (421, 416, 431), (434, 419, 417), (420, 417, 416), (420, 434, 417), (420, 416, 421), (422, 423, 409), (422, 409, 410), (430, 409, 423), (430, 423, 424), (429, 424, 462), (429, 462, 425), (429, 430, 424), (408, 425, 463), (408, 429, 425), (428, 463, 426), (428, 408, 463), (427, 428, 426), (426, 433, 431), (426, 431, 427), (419, 458, 435), (419, 459, 458), (419, 432, 459), (434, 460, 432), (434, 432, 419), (420, 461, 460), (420, 460, 434), (421, 433, 461), (421, 461, 420), (431, 433, 421), (435, 458, 457), (435, 457, 436), (437, 436, 457), (437, 438, 436), (437, 454, 439), (437, 439, 438), (418, 439, 454), (418, 454, 455), (417, 455, 456), (417, 418, 455), (416, 456, 440), (416, 417, 456), (415, 440, 441), (415, 416, 440), (442, 441, 453), (442, 415, 441), (453, 443, 445), (453, 445, 442), (412, 448, 447), (412, 450, 448), (413, 444, 450), (413, 450, 412), (446, 451, 444), (446, 444, 413), (414, 452, 451), (414, 451, 446), (445, 443, 452), (445, 452, 414), (448, 449, 411), (448, 411, 447), (411, 449, 422), (411, 422, 410), (425, 451, 452), (425, 452, 443), (462, 448, 450), (462, 450, 444), (462, 444, 451), (462, 451, 425), (463, 425, 443), (424, 448, 462), (426, 463, 443), (423, 448, 424), (449, 448, 423), (454, 437, 457), (453, 426, 443), (422, 449, 423), (458, 455, 454), (458, 456, 455), (458, 454, 457), (459, 456, 458), (433, 441, 440), (433, 453, 441), (433, 426, 453), (461, 433, 440), (432, 440, 456), (432, 456, 459), (460, 440, 432), (460, 461, 440), (464, 465, 467, 466), (466, 467, 469, 468), (468, 469, 471, 470), (470, 471, 473, 472), (472, 473, 475, 474), (474, 475, 477, 476), (476, 477, 479, 478), (478, 479, 481, 480), (480, 481, 483, 482), (482, 483, 485, 484), (484, 485, 487, 486), (486, 487, 489, 488), (488, 489, 491, 490), (490, 491, 493, 492), (492, 493, 495, 494), (494, 495, 497, 496), (496, 497, 499, 498), (498, 499, 501, 500), (500, 501, 503, 502), (502, 503, 505, 504), (504, 505, 507, 506), (506, 507, 509, 508), (508, 509, 511, 510), (510, 511, 513, 512), (512, 513, 515, 514), (514, 515, 517, 516), (516, 517, 519, 518), (518, 519, 521, 520), (520, 521, 523, 522), (522, 523, 525, 524), (467, 465, 527, 525, 523, 521, 519, 517, 515, 513, 511, 509, 507, 505, 503, 501, 499, 497, 495, 493, 491, 489, 487, 485, 483, 481, 479, 477, 475, 473, 471, 469), (524, 525, 527, 526), (526, 527, 465, 464), (464, 466, 468, 470, 472, 474, 476, 478, 480, 482, 484, 486, 488, 490, 492, 494, 496, 498, 500, 502, 504, 506, 508, 510, 512, 514, 516, 518, 520, 522, 524, 526)])
me_shape_9_indexedfaceset.polygons.foreach_set('use_smooth', [1, 1, 1, 1, 1, 1, 1, 1, 1, 1, 1, 1, 1, 1, 1, 1, 1, 1, 1, 1, 1, 1, 1, 1, 1, 1, 1, 1, 1, 1, 1, 1, 1, 1, 1, 1, 1, 1, 1, 1, 1, 1, 1, 1, 1, 1, 1, 1, 1, 1, 1, 1, 1, 1, 1, 1, 1, 1, 1, 1, 1, 1, 1, 1, 1, 1, 1, 1, 1, 1, 1, 1, 1, 1, 1, 1, 1, 1, 1, 1, 1, 1, 1, 1, 1, 1, 1, 1, 1, 1, 1, 1, 1, 1, 1, 1, 1, 1, 1, 1, 1, 1, 1, 1, 1, 1, 1, 1, 1, 1, 1, 1, 1, 1, 1, 1, 1, 1, 1, 1, 1, 1, 1, 1, 1, 1, 1, 1, 1, 1, 1, 1, 1, 1, 1, 1, 1, 1, 1, 1, 1, 1, 1, 1, 1, 1, 1, 1, 1, 1, 1, 1, 1, 1, 1, 1, 1, 1, 1, 1, 1, 1, 1, 1, 1, 1, 1, 1, 1, 1, 1, 1, 1, 1, 1, 1, 1, 1, 1, 1, 1, 1, 1, 1, 1, 1, 1, 1, 1, 1, 1, 1, 1, 1, 1, 1, 1, 1, 1, 1, 1, 1, 1, 1, 1, 1, 1, 1, 1, 1, 1, 1, 1, 1, 1, 1, 1, 1, 1, 1, 1, 1, 1, 1, 1, 1, 1, 1, 1, 1, 1, 1, 1, 1, 1, 1, 1, 1, 1, 1, 1, 1, 1, 1, 1, 1, 1, 1, 1, 1, 1, 1, 1, 1, 1, 1, 1, 1, 1, 1, 1, 1, 1, 1, 1, 1, 1, 1, 1, 1, 1, 1, 1, 1, 1, 1, 1, 1, 1, 1, 1, 1, 1, 1, 1, 1, 1, 1, 1, 1, 1, 1, 1, 1, 1, 1, 1, 1, 1, 1, 1, 1, 1, 1, 1, 1, 1, 1, 1, 1, 1, 1, 1, 1, 1, 1, 1, 1, 1, 1, 1, 1, 1, 1, 1, 1, 1, 1, 1, 1, 1, 1, 1, 1, 1, 1, 1, 1, 1, 1, 1, 1, 1, 1, 1, 1, 1, 1, 1, 1, 1, 1, 1, 1, 1, 1, 1, 1, 1, 1, 1, 1, 1, 1, 1, 1, 1, 1, 1, 1, 1, 1, 1, 1, 1, 1, 1, 1, 1, 1, 1, 1, 1, 1, 1, 1, 1, 1, 1, 1, 1, 1, 1, 1, 1, 1, 1, 1, 1, 1, 1, 1, 1, 1, 1, 1, 1, 1, 1, 1, 1, 1, 1, 1, 1, 1, 1, 1, 1, 1, 1, 1, 1, 1, 1, 1, 1, 1, 1, 1, 1, 1, 1, 1, 1, 1, 1, 1, 1, 1, 1, 1, 1, 1, 1, 1, 1, 1, 1, 1, 1, 1, 1, 1, 1, 1, 1, 1, 1, 1, 1, 1, 1, 1, 1, 1, 1, 1, 1, 1, 1, 1, 1, 1, 1, 1, 1, 1, 1, 1, 1, 1, 1, 1, 1, 1, 1, 1, 1, 1, 1, 1, 1, 1, 1, 1, 1, 1, 1, 1, 1, 1, 1, 1, 1, 1, 1, 1, 1, 1, 1, 1, 1, 1, 1, 1, 1, 1, 1, 1, 1, 1, 1, 1, 1, 1, 1, 1, 1, 1, 1, 1, 1, 1, 1, 1, 1, 1, 1, 1, 1, 1, 1, 1, 1, 1, 1, 1, 1, 1, 1, 1, 1, 1, 1, 1, 1, 1, 1, 1, 1, 1, 1, 1, 1, 1, 1, 1, 1, 1, 1, 1, 1, 1, 1, 1, 1, 1, 1, 1, 1, 1, 1, 1, 1, 1, 1, 1, 1, 1, 1, 1, 1, 1, 1, 1, 1, 1, 1, 1, 1, 1, 1, 1, 1, 1, 1, 1, 1, 1, 1, 1, 1, 1, 1, 1, 1, 1, 1, 1, 1, 1, 1, 1, 1, 1, 1, 1, 1, 1, 1, 1, 1, 1, 1, 1, 1, 1, 1, 1, 1, 1, 1, 1, 1, 1, 1, 1, 1, 1, 1, 1, 1, 1, 1, 1, 1, 1, 1, 1, 1, 1, 1, 1, 1, 1, 1, 1, 1, 1, 1, 1, 1, 1, 1, 1, 1, 1, 1, 1, 1, 1, 1, 1, 1, 1, 1, 1, 1, 1, 1, 1, 1, 1, 1, 1, 1, 1, 1, 1, 1, 1, 1, 1, 1, 1, 1, 1, 1, 1, 1, 1, 1, 1, 1, 1, 1, 1, 1, 1, 1, 1, 1, 1, 1, 1, 1, 1, 1, 1, 1, 1, 1, 1, 1, 1, 1, 1, 1, 1, 1, 1, 1, 1, 1, 1, 1, 1, 1, 1, 1, 1, 1, 1, 1, 1, 1, 1, 1, 1, 1, 1, 1, 1, 1, 1, 1, 1, 1, 1, 1, 1, 1, 1, 1, 1, 1, 1, 1, 1, 1, 1, 1, 1, 1, 1, 1, 1, 1, 1, 1, 1, 1, 1, 1, 1, 1, 1, 1, 1, 1, 1, 1, 1, 1, 1, 1, 1, 1, 1, 1, 1, 1, 1, 1, 1, 1, 1, 1, 1, 1, 1, 1, 1, 1, 1, 1, 1, 1, 1, 1, 1, 1, 1, 1, 1, 1, 1, 1, 1, 1, 1, 1, 1, 1, 1, 1, 1, 1, 1, 1, 1, 1, 1, 1, 1, 1, 1, 1, 1, 1, 1, 1, 1, 1, 1, 1, 1, 1, 1, 1, 1, 1, 1, 1, 1, 1, 1, 1, 1, 1, 1, 1, 1, 1, 1, 1, 1, 1, 1, 1, 1, 0, 0, 0, 0, 0, 0, 0, 0, 0, 0, 0, 0, 0, 0, 0, 0, 0, 0, 0, 0, 0, 0, 0, 0, 0, 0, 0, 0, 0, 0, 0, 0, 0, 0])
me_shape_9_indexedfaceset.polygons.foreach_set('material_index', [0, 0, 0, 0, 0, 0, 0, 0, 0, 0, 0, 0, 0, 0, 0, 0, 0, 0, 0, 0, 0, 0, 0, 0, 0, 0, 0, 0, 1, 1, 1, 1, 1, 1, 1, 1, 1, 1, 1, 1, 1, 1, 1, 1, 1, 1, 1, 1, 1, 1, 1, 1, 1, 1, 1, 1, 1, 1, 1, 1, 1, 1, 1, 1, 1, 1, 1, 1, 1, 1, 1, 1, 1, 1, 1, 1, 1, 1, 1, 1, 1, 1, 1, 1, 1, 1, 1, 1, 1, 1, 1, 1, 1, 1, 1, 1, 1, 1, 1, 1, 1, 1, 1, 1, 1, 1, 1, 1, 1, 1, 1, 1, 1, 1, 1, 1, 1, 1, 1, 1, 1, 1, 1, 1, 1, 1, 1, 1, 1, 1, 1, 1, 1, 1, 1, 1, 1, 1, 1, 1, 1, 1, 1, 1, 1, 1, 1, 1, 1, 1, 1, 1, 1, 1, 1, 1, 1, 1, 1, 1, 1, 1, 1, 1, 1, 1, 1, 1, 1, 1, 1, 1, 1, 1, 1, 1, 1, 1, 1, 1, 1, 1, 1, 1, 1, 1, 1, 1, 1, 1, 1, 1, 1, 1, 1, 1, 1, 1, 1, 1, 1, 1, 1, 1, 1, 1, 1, 1, 1, 1, 1, 1, 1, 1, 1, 1, 1, 1, 1, 1, 1, 1, 1, 1, 1, 1, 1, 1, 1, 1, 1, 1, 1, 1, 1, 1, 1, 1, 1, 1, 1, 1, 1, 1, 1, 1, 1, 1, 1, 1, 1, 1, 1, 1, 1, 1, 1, 1, 1, 1, 1, 1, 1, 1, 1, 1, 1, 1, 1, 1, 1, 1, 1, 1, 1, 1, 1, 1, 1, 1, 1, 1, 1, 1, 1, 1, 1, 1, 1, 1, 1, 1, 1, 1, 1, 1, 1, 1, 1, 1, 1, 1, 1, 1, 1, 1, 1, 1, 1, 1, 1, 1, 1, 1, 1, 1, 1, 1, 1, 1, 1, 1, 1, 1, 1, 1, 1, 1, 1, 1, 1, 1, 1, 1, 1, 1, 1, 1, 1, 1, 1, 1, 1, 1, 1, 1, 1, 1, 1, 1, 1, 1, 1, 1, 1, 1, 1, 1, 1, 1, 1, 1, 1, 1, 1, 1, 1, 1, 1, 1, 1, 1, 1, 1, 1, 1, 1, 1, 1, 1, 1, 1, 1, 1, 1, 1, 1, 1, 1, 1, 1, 1, 1, 1, 1, 1, 1, 1, 1, 1, 1, 1, 1, 1, 1, 1, 1, 1, 1, 1, 1, 1, 1, 1, 1, 1, 1, 1, 1, 1, 1, 1, 1, 1, 1, 1, 1, 1, 1, 1, 1, 1, 1, 1, 1, 1, 1, 1, 1, 1, 1, 1, 1, 1, 1, 1, 1, 1, 1, 1, 1, 1, 1, 1, 1, 1, 1, 1, 1, 1, 1, 1, 1, 1, 1, 1, 1, 1, 1, 1, 1, 1, 1, 1, 1, 1, 1, 1, 1, 1, 1, 1, 1, 1, 1, 1, 1, 1, 1, 1, 1, 1, 1, 1, 1, 1, 1, 1, 1, 1, 1, 1, 1, 1, 1, 1, 1, 1, 1, 1, 1, 1, 1, 1, 1, 1, 1, 1, 1, 1, 1, 1, 1, 1, 1, 1, 1, 1, 1, 1, 1, 1, 1, 1, 1, 1, 1, 1, 1, 1, 1, 1, 1, 1, 1, 1, 1, 1, 1, 1, 1, 1, 1, 1, 1, 1, 1, 1, 1, 1, 1, 1, 1, 1, 1, 1, 1, 1, 1, 1, 1, 1, 1, 1, 1, 1, 1, 1, 1, 1, 1, 1, 1, 1, 1, 1, 1, 1, 1, 1, 1, 1, 1, 1, 1, 1, 1, 1, 1, 1, 1, 1, 1, 1, 1, 1, 1, 1, 1, 1, 1, 1, 1, 1, 1, 1, 1, 1, 1, 1, 1, 1, 1, 1, 1, 1, 1, 1, 1, 1, 1, 1, 1, 1, 1, 1, 1, 1, 1, 1, 1, 1, 1, 1, 1, 1, 1, 1, 1, 1, 1, 1, 1, 1, 1, 1, 1, 1, 1, 1, 1, 1, 1, 1, 1, 1, 1, 1, 1, 1, 1, 1, 1, 1, 1, 1, 1, 1, 1, 1, 1, 1, 1, 1, 1, 1, 1, 1, 1, 1, 1, 1, 1, 1, 1, 1, 1, 1, 1, 1, 1, 1, 1, 1, 1, 1, 1, 1, 1, 1, 1, 1, 1, 1, 1, 1, 1, 1, 1, 1, 1, 1, 1, 1, 1, 1, 1, 1, 1, 1, 1, 1, 1, 1, 1, 1, 1, 1, 1, 1, 1, 1, 1, 1, 1, 1, 1, 1, 1, 1, 1, 1, 1, 1, 1, 1, 1, 1, 1, 1, 1, 1, 1, 1, 1, 1, 1, 1, 1, 1, 1, 1, 1, 1, 1, 1, 1, 1, 1, 1, 1, 1, 1, 1, 1, 1, 1, 1, 1, 1, 1, 1, 1, 1, 1, 1, 1, 1, 1, 1, 1, 1, 1, 1, 1, 1, 1, 1, 1, 1, 1, 1, 1, 1, 1, 1, 1, 1, 1, 1, 1, 1, 1, 1, 1, 1, 1, 1, 1, 1, 1, 1, 1, 1, 1, 1, 1, 1, 1, 1, 1, 1, 1, 1, 1, 1, 1, 1, 1, 1, 1, 1, 1, 1, 1, 1, 1, 1, 1, 1, 1, 1, 1, 1, 1, 1, 1, 1, 1, 1, 1, 1, 1, 1, 1, 1, 1, 1, 1, 1, 1, 1, 1, 1, 1, 1, 1, 1, 1, 1, 1, 1, 2, 2, 2, 2, 2, 2, 2, 2, 2, 2, 2, 2, 2, 2, 2, 2, 2, 2, 2, 2, 2, 2, 2, 2, 2, 2, 2, 2, 2, 2, 2, 2, 2, 2])
_uv = me_shape_9_indexedfaceset.uv_layers.new(name='UVMap')
_uv.uv.foreach_set('vector', [0.1591, 0.642, 0.8409, 0.642, 0.8409, 0.6648, 0.1591, 0.6648, 0.1591, 0.642, 0.8409, 0.6648, 0.8182, 0.9773, 0.1818, 0.02273, 0.1818, 0.9773, 0.8182, 0.9773, 0.8182, 0.02273, 0.1818, 0.02273, 0.1818, 0.5341, 0.8409, 0.642, 0.8182, 0.5341, 0.1591, 0.642, 0.8409, 0.642, 0.1818, 0.5341, 0.642, 1.0, 0.642, 5.96e-08, 0.5341, 0.02273, 0.642, 1.0, 0.5341, 0.02273, 0.5341, 0.9773, 0.1818, 0.5341, 0.8182, 0.5341, 0.8409, 0.642, 0.1818, 0.5341, 0.8409, 0.642, 0.1591, 0.642, 0.5341, 0.9773, 0.642, 0.0, 0.642, 1.0, 0.5341, 0.9773, 0.5341, 0.02273, 0.642, 0.0, 0.8409, 0.6648, 0.1591, 0.642, 0.1591, 0.6648, 0.8409, 0.6648, 0.8409, 0.642, 0.1591, 0.642, 0.6648, 5.96e-08, 0.642, 1.0, 0.6648, 1.0, 0.6648, 5.96e-08, 0.642, 5.96e-08, 0.642, 1.0, 0.6648, 1.0, 0.642, 0.0, 0.6648, 0.0, 0.6648, 1.0, 0.642, 1.0, 0.642, 0.0, 0.1818, 0.7727, 0.8182, 0.7727, 0.8409, 0.6648, 0.1818, 0.7727, 0.8409, 0.6648, 0.1591, 0.6648, 0.7727, 0.9773, 0.6648, 5.96e-08, 0.6648, 1.0, 0.7727, 0.9773, 0.7727, 0.02273, 0.6648, 5.96e-08, 0.1591, 0.6648, 0.8409, 0.6648, 0.8182, 0.7727, 0.1591, 0.6648, 0.8182, 0.7727, 0.1818, 0.7727, 0.7727, 0.9773, 0.6648, 0.0, 0.7727, 0.02273, 0.6648, 1.0, 0.6648, 0.0, 0.7727, 0.9773, 0.7727, 0.02273, 0.7727, 0.02273, 0.7727, 0.9773, 0.8182, 0.7727, 0.1818, 0.7727, 0.7727, 0.02273, 0.4951, 0.2293, 0.3729, 0.1, 0.3946, 0.05858, 0.4951, 0.2293, 0.3593, 0.1482, 0.3729, 0.1, 0.4843, 0.25, 0.3593, 0.1482, 0.4951, 0.2293, 0.5092, 0.2134, 0.4557, 0.006815, 0.491, 0.0, 0.5092, 0.2134, 0.4228, 0.02679, 0.4557, 0.006815, 0.5092, 0.2134, 0.3946, 0.05858, 0.4228, 0.02679, 0.5092, 0.2134, 0.4951, 0.2293, 0.3946, 0.05858, 0.4775, 0.2741, 0.3593, 0.1482, 0.4843, 0.25, 0.5257, 0.2034, 0.5092, 0.2134, 0.491, 0.0, 0.5433, 0.2, 0.5257, 0.2034, 0.491, 0.0, 0.1879, 0.8, 0.0, 1.0, 0.0, 0.8, 0.2538, 0.7259, 0.3593, 0.1482, 0.4775, 0.2741, 0.2402, 1.0, 0.2055, 0.7966, 0.222, 0.7866, 0.2402, 1.0, 0.1879, 0.8, 0.2055, 0.7966, 0.2402, 1.0, 0.0, 1.0, 0.1879, 0.8, 0.2755, 0.9932, 0.2402, 1.0, 0.222, 0.7866, 0.3719, 0.8518, 0.2469, 0.75, 0.2538, 0.7259, 0.3719, 0.8518, 0.2361, 0.7707, 0.2469, 0.75, 0.3719, 0.8518, 0.2538, 0.7259, 0.4775, 0.2741, 0.3084, 0.9732, 0.2755, 0.9932, 0.222, 0.7866, 0.3583, 0.9, 0.2361, 0.7707, 0.3719, 0.8518, 0.3366, 0.9414, 0.222, 0.7866, 0.2361, 0.7707, 0.3366, 0.9414, 0.3084, 0.9732, 0.222, 0.7866, 0.3366, 0.9414, 0.2361, 0.7707, 0.3583, 0.9, 1.0, 0.0, 0.5433, 0.2, 0.491, 0.0, 1.0, 0.2, 0.5433, 0.2, 1.0, 0.0, 1.0, 0.0, 0.0, 1.0, 1.0, 1.0, 1.0, 0.0, 0.0, 0.0, 0.0, 1.0, 1.0, 0.2679, 1.0, 0.0, 0.0, 0.0, 1.0, 0.2679, 0.0, 0.0, 0.0, 0.2679, 1.0, 0.2679, 0.0, 0.2679, 0.0, 0.5176, 1.0, 0.5176, 0.0, 0.5176, 0.0, 0.7321, 1.0, 0.5176, 1.0, 0.2679, 0.0, 0.5176, 1.0, 0.7321, 0.0, 0.7321, 0.0, 0.8966, 1.0, 0.7321, 1.0, 0.5176, 0.0, 0.7321, 1.0, 0.8966, 0.0, 0.8966, 0.0, 1.0, 1.0, 0.8966, 1.0, 0.7321, 0.0, 0.8966, 1.0, 1.0, 1.0, 0.8966, 0.0, 1.0, 1.0, 1.0, 0.0, 0.0, 0.0, 1.0, 1.0, 1.0, 1.0, 0.0, 0.0, 0.0, 1.0, 0.7321, 0.0, 1.0, 1.0, 1.0, 1.0, 0.7321, 0.0, 0.7321, 0.0, 1.0, 1.0, 0.7321, 0.0, 0.4824, 0.0, 0.7321, 1.0, 0.4824, 0.0, 0.2679, 0.0, 0.4824, 1.0, 0.4824, 0.0, 0.4824, 1.0, 0.7321, 1.0, 0.2679, 0.0, 0.1034, 0.0, 0.2679, 1.0, 0.2679, 0.0, 0.2679, 1.0, 0.4824, 1.0, 0.1034, 0.0, 0.0, 0.0, 0.1034, 1.0, 0.1034, 0.0, 0.1034, 1.0, 0.2679, 1.0, 0.0, 0.0, 0.0, 1.0, 0.1034, 1.0, 1.0, 0.0, 0.0, 1.0, 0.0, 1.0, 1.0, 0.0, 1.0, 0.0, 0.0, 1.0, 1.0, 0.0, 0.0, 0.0, 1.0, 1.0, 1.0, 1.0, 0.0, 0.0, 0.0, 1.0, 1.0, 0.0, 0.0, 0.0, 1.0, 1.0, 1.0, 1.0, 0.0, 0.0, 0.0, 1.0, 0.7321, 1.0, 1.0, 0.0, 1.0, 1.0, 0.7321, 0.0, 1.0, 0.0, 0.7321, 1.0, 0.4824, 0.0, 0.7321, 0.0, 0.4824, 1.0, 0.4824, 1.0, 0.7321, 0.0, 0.7321, 1.0, 0.2679, 0.0, 0.4824, 0.0, 0.2679, 1.0, 0.2679, 1.0, 0.4824, 0.0, 0.4824, 1.0, 0.1034, 0.0, 0.2679, 0.0, 0.1034, 1.0, 0.1034, 1.0, 0.2679, 0.0, 0.2679, 1.0, 0.0, 0.0, 0.1034, 0.0, 0.0, 1.0, 0.0, 1.0, 0.1034, 0.0, 0.1034, 0.0, 1.0, 1.0, 0.0, 1.0, 1.0, 0.0, 1.0, 0.0, 0.0, 1.0, 0.0, 1.0, 0.2679, 0.0, 0.0, 1.0, 0.0, 1.0, 0.2679, 0.0, 0.2679, 0.0, 0.0, 1.0, 0.5176, 0.0, 0.5176, 0.0, 0.2679, 1.0, 0.5176, 0.0, 0.2679, 1.0, 0.2679, 1.0, 0.7321, 0.0, 0.7321, 0.0, 0.5176, 1.0, 0.7321, 0.0, 0.5176, 1.0, 0.5176, 1.0, 0.8966, 0.0, 0.8966, 0.0, 0.7321, 1.0, 0.8966, 0.0, 0.7321, 1.0, 0.7321, 1.0, 1.0, 0.0, 1.0, 0.0, 0.8966, 1.0, 1.0, 0.0, 0.8966, 1.0, 0.8966, 1.0, 1.0, 0.0, 0.0, 0.0, 1.0, 1.0, 1.0, 1.0, 0.0, 0.0, 0.0, 0.0, 1.0, 0.0, 0.0, 1.0, 0.0, 0.0, 1.0, 1.0, 0.0, 1.0, 1.0, 0.4951, 0.2293, 0.3946, 0.05858, 0.3729, 0.1, 0.4951, 0.2293, 0.3729, 0.1, 0.3593, 0.1482, 0.5092, 0.2134, 0.491, 0.0, 0.4557, 0.006815, 0.5092, 0.2134, 0.4557, 0.006815, 0.4228, 0.02679, 0.5092, 0.2134, 0.4228, 0.02679, 0.3946, 0.05858, 0.5092, 0.2134, 0.3946, 0.05858, 0.4951, 0.2293, 0.4843, 0.25, 0.4951, 0.2293, 0.3593, 0.1482, 0.4775, 0.2741, 0.4843, 0.25, 0.3593, 0.1482, 0.5257, 0.2034, 0.491, 0.0, 0.5092, 0.2134, 0.5433, 0.2, 0.491, 0.0, 0.5257, 0.2034, 0.1879, 0.8, 0.0, 0.8, 0.0, 1.0, 0.2538, 0.7259, 0.4775, 0.2741, 0.3593, 0.1482, 0.2402, 1.0, 0.2055, 0.7966, 0.1879, 0.8, 0.2402, 1.0, 0.222, 0.7866, 0.2055, 0.7966, 0.2402, 1.0, 0.1879, 0.8, 0.0, 1.0, 0.2755, 0.9932, 0.222, 0.7866, 0.2402, 1.0, 0.3719, 0.8518, 0.2469, 0.75, 0.2361, 0.7707, 0.3719, 0.8518, 0.2538, 0.7259, 0.2469, 0.75, 0.3719, 0.8518, 0.4775, 0.2741, 0.2538, 0.7259, 0.3084, 0.9732, 0.222, 0.7866, 0.2755, 0.9932, 0.3583, 0.9, 0.3719, 0.8518, 0.2361, 0.7707, 0.3366, 0.9414, 0.2361, 0.7707, 0.222, 0.7866, 0.3366, 0.9414, 0.222, 0.7866, 0.3084, 0.9732, 0.3366, 0.9414, 0.3583, 0.9, 0.2361, 0.7707, 1.0, 0.0, 0.491, 0.0, 0.5433, 0.2, 1.0, 0.2, 1.0, 0.0, 0.5433, 0.2, 0.7639, 0.7707, 0.6417, 0.9, 0.6634, 0.9414, 0.7639, 0.7707, 0.6281, 0.8518, 0.6417, 0.9, 0.778, 0.7866, 0.7245, 0.9932, 0.7598, 1.0, 0.778, 0.7866, 0.6916, 0.9732, 0.7245, 0.9932, 0.778, 0.7866, 0.6634, 0.9414, 0.6916, 0.9732, 0.778, 0.7866, 0.7639, 0.7707, 0.6634, 0.9414, 0.7531, 0.75, 0.6281, 0.8518, 0.7639, 0.7707, 0.7945, 0.7966, 0.778, 0.7866, 0.7598, 1.0, 0.7462, 0.7259, 0.6281, 0.8518, 0.7531, 0.75, 0.8121, 0.8, 0.7945, 0.7966, 0.7598, 1.0, 1.0, 1.0, 0.8121, 0.8, 0.7598, 1.0, 0.4567, 0.2, 0.0, 0.0, 0.0, 0.2, 0.5225, 0.2741, 0.6281, 0.8518, 0.7462, 0.7259, 1.0, 0.8, 0.8121, 0.8, 1.0, 1.0, 0.509, 0.0, 0.4743, 0.2034, 0.4908, 0.2134, 0.509, 0.0, 0.4567, 0.2, 0.4743, 0.2034, 0.509, 0.0, 0.0, 0.0, 0.4567, 0.2, 0.5443, 0.006815, 0.509, 0.0, 0.4908, 0.2134, 0.6407, 0.1482, 0.5157, 0.25, 0.5225, 0.2741, 0.6407, 0.1482, 0.5049, 0.2293, 0.5157, 0.25, 0.6407, 0.1482, 0.5225, 0.2741, 0.7462, 0.7259, 0.6271, 0.1, 0.5049, 0.2293, 0.6407, 0.1482, 0.5772, 0.02679, 0.5443, 0.006815, 0.4908, 0.2134, 0.6054, 0.05858, 0.4908, 0.2134, 0.5049, 0.2293, 0.6054, 0.05858, 0.5772, 0.02679, 0.4908, 0.2134, 0.6054, 0.05858, 0.5049, 0.2293, 0.6271, 0.1, 1.0, 1.0, 1.0, 0.0, 0.0, 0.0, 1.0, 1.0, 0.0, 0.0, 0.0, 1.0, 0.0, 0.7321, 0.0, 1.0, 1.0, 1.0, 0.0, 0.7321, 1.0, 1.0, 1.0, 0.7321, 0.0, 0.4824, 1.0, 0.7321, 1.0, 0.4824, 0.0, 0.4824, 1.0, 0.4824, 1.0, 0.2679, 0.0, 0.4824, 0.0, 0.7321, 1.0, 0.7321, 0.0, 0.2679, 1.0, 0.2679, 1.0, 0.1034, 0.0, 0.2679, 0.0, 0.4824, 1.0, 0.2679, 0.0, 0.1034, 1.0, 0.1034, 1.0, 0.0, 0.0, 0.1034, 0.0, 0.2679, 1.0, 0.1034, 0.0, 0.0, 0.0, 0.1034, 1.0, 0.0, 1.0, 1.0, 0.0, 1.0, 0.0, 0.0, 1.0, 1.0, 0.0, 0.0, 1.0, 0.0, 0.0, 0.2679, 1.0, 0.0, 0.0, 0.0, 0.0, 0.2679, 1.0, 0.2679, 1.0, 0.0, 0.0, 0.2679, 1.0, 0.5176, 1.0, 0.2679, 0.0, 0.5176, 1.0, 0.7321, 1.0, 0.5176, 0.0, 0.5176, 1.0, 0.5176, 0.0, 0.2679, 0.0, 0.7321, 1.0, 0.8966, 1.0, 0.7321, 0.0, 0.7321, 1.0, 0.7321, 0.0, 0.5176, 0.0, 0.8966, 1.0, 1.0, 1.0, 0.8966, 0.0, 0.8966, 1.0, 0.8966, 0.0, 0.7321, 0.0, 1.0, 1.0, 1.0, 0.0, 0.8966, 1.0, 0.0, 1.0, 1.0, 0.0, 1.0, 1.0, 0.0, 0.0, 1.0, 0.0, 0.0, 1.0, 1.0, 0.0, 0.0, 1.0, 0.0, 1.0, 1.0, 0.0, 1.0, 0.0, 0.0, 0.0, 1.0, 1.0, 1.0, 1.0, 0.0, 0.0, 1.0, 1.0, 0.0, 0.0, 0.0, 0.0, 0.2679, 0.0, 0.0, 1.0, 0.0, 0.0, 0.2679, 1.0, 0.0, 1.0, 0.2679, 0.0, 0.5176, 1.0, 0.2679, 1.0, 0.5176, 0.0, 0.5176, 0.0, 0.2679, 1.0, 0.2679, 0.0, 0.7321, 1.0, 0.5176, 1.0, 0.7321, 0.0, 0.7321, 0.0, 0.5176, 1.0, 0.5176, 0.0, 0.8966, 1.0, 0.7321, 1.0, 0.8966, 0.0, 0.8966, 0.0, 0.7321, 1.0, 0.7321, 0.0, 1.0, 1.0, 0.8966, 1.0, 1.0, 0.0, 1.0, 0.0, 0.8966, 1.0, 0.8966, 0.0, 1.0, 1.0, 1.0, 1.0, 0.0, 0.0, 1.0, 1.0, 0.0, 0.0, 0.0, 0.0, 0.7321, 1.0, 1.0, 0.0, 1.0, 0.0, 0.7321, 1.0, 0.7321, 1.0, 1.0, 0.0, 0.4824, 1.0, 0.4824, 1.0, 0.7321, 0.0, 0.4824, 1.0, 0.7321, 0.0, 0.7321, 0.0, 0.2679, 1.0, 0.2679, 1.0, 0.4824, 0.0, 0.2679, 1.0, 0.4824, 0.0, 0.4824, 0.0, 0.1034, 1.0, 0.1034, 1.0, 0.2679, 0.0, 0.1034, 1.0, 0.2679, 0.0, 0.2679, 0.0, 0.0, 1.0, 0.0, 1.0, 0.1034, 0.0, 0.0, 1.0, 0.1034, 0.0, 0.1034, 0.0, 1.0, 1.0, 1.0, 1.0, 0.0, 0.0, 1.0, 1.0, 0.0, 0.0, 0.0, 0.0, 1.0, 1.0, 1.0, 1.0, 0.0, 0.0, 1.0, 1.0, 0.0, 0.0, 0.0, 0.7639, 0.7707, 0.6634, 0.9414, 0.6417, 0.9, 0.7639, 0.7707, 0.6417, 0.9, 0.6281, 0.8518, 0.778, 0.7866, 0.7598, 1.0, 0.7245, 0.9932, 0.778, 0.7866, 0.7245, 0.9932, 0.6916, 0.9732, 0.778, 0.7866, 0.6916, 0.9732, 0.6634, 0.9414, 0.778, 0.7866, 0.6634, 0.9414, 0.7639, 0.7707, 0.7531, 0.75, 0.7639, 0.7707, 0.6281, 0.8518, 0.7945, 0.7966, 0.7598, 1.0, 0.778, 0.7866, 0.7462, 0.7259, 0.7531, 0.75, 0.6281, 0.8518, 0.8121, 0.8, 0.7598, 1.0, 0.7945, 0.7966, 1.0, 1.0, 0.7598, 1.0, 0.8121, 0.8, 0.4567, 0.2, 0.0, 0.2, 0.0, 0.0, 0.5225, 0.2741, 0.7462, 0.7259, 0.6281, 0.8518, 1.0, 0.8, 1.0, 1.0, 0.8121, 0.8, 0.509, 0.0, 0.4743, 0.2034, 0.4567, 0.2, 0.509, 0.0, 0.4908, 0.2134, 0.4743, 0.2034, 0.509, 0.0, 0.4567, 0.2, 0.0, 0.0, 0.5443, 0.006815, 0.4908, 0.2134, 0.509, 0.0, 0.6407, 0.1482, 0.5157, 0.25, 0.5049, 0.2293, 0.6407, 0.1482, 0.5225, 0.2741, 0.5157, 0.25, 0.6407, 0.1482, 0.7462, 0.7259, 0.5225, 0.2741, 0.6271, 0.1, 0.6407, 0.1482, 0.5049, 0.2293, 0.5772, 0.02679, 0.5049, 0.2293, 0.4908, 0.2134, 0.5772, 0.02679, 0.4908, 0.2134, 0.5443, 0.006815, 0.6054, 0.05858, 0.5049, 0.2293, 0.5772, 0.02679, 0.6054, 0.05858, 0.6271, 0.1, 0.5049, 0.2293, 0.4951, 0.2293, 0.3729, 0.1, 0.3946, 0.05858, 0.4951, 0.2293, 0.3593, 0.1482, 0.3729, 0.1, 0.4843, 0.25, 0.3593, 0.1482, 0.4951, 0.2293, 0.5092, 0.2134, 0.4557, 0.006815, 0.491, 0.0, 0.5092, 0.2134, 0.4228, 0.02679, 0.4557, 0.006815, 0.5092, 0.2134, 0.3946, 0.05858, 0.4228, 0.02679, 0.5092, 0.2134, 0.4951, 0.2293, 0.3946, 0.05858, 0.4775, 0.2741, 0.3593, 0.1482, 0.4843, 0.25, 0.5257, 0.2034, 0.5092, 0.2134, 0.491, 0.0, 0.5433, 0.2, 0.5257, 0.2034, 0.491, 0.0, 0.1879, 0.8, 0.0, 1.0, 0.0, 0.8, 0.2538, 0.7259, 0.3593, 0.1482, 0.4775, 0.2741, 0.2402, 1.0, 0.2055, 0.7966, 0.222, 0.7866, 0.2402, 1.0, 0.1879, 0.8, 0.2055, 0.7966, 0.2402, 1.0, 0.0, 1.0, 0.1879, 0.8, 0.2755, 0.9932, 0.2402, 1.0, 0.222, 0.7866, 0.3719, 0.8518, 0.2469, 0.75, 0.2538, 0.7259, 0.3719, 0.8518, 0.2361, 0.7707, 0.2469, 0.75, 0.3719, 0.8518, 0.2538, 0.7259, 0.4775, 0.2741, 0.3084, 0.9732, 0.2755, 0.9932, 0.222, 0.7866, 0.3583, 0.9, 0.2361, 0.7707, 0.3719, 0.8518, 0.3366, 0.9414, 0.222, 0.7866, 0.2361, 0.7707, 0.3366, 0.9414, 0.3084, 0.9732, 0.222, 0.7866, 0.3366, 0.9414, 0.2361, 0.7707, 0.3583, 0.9, 1.0, 0.0, 0.5433, 0.2, 0.491, 0.0, 1.0, 0.2, 0.5433, 0.2, 1.0, 0.0, 1.0, 0.0, 0.0, 1.0, 1.0, 1.0, 1.0, 0.0, 0.0, 0.0, 0.0, 1.0, 1.0, 0.2679, 1.0, 0.0, 0.0, 0.0, 1.0, 0.2679, 0.0, 0.0, 0.0, 0.2679, 1.0, 0.2679, 0.0, 0.2679, 0.0, 0.5176, 1.0, 0.5176, 0.0, 0.5176, 0.0, 0.7321, 1.0, 0.5176, 1.0, 0.2679, 0.0, 0.5176, 1.0, 0.7321, 0.0, 0.7321, 0.0, 0.8966, 1.0, 0.7321, 1.0, 0.5176, 0.0, 0.7321, 1.0, 0.8966, 0.0, 0.8966, 0.0, 1.0, 1.0, 0.8966, 1.0, 0.7321, 0.0, 0.8966, 1.0, 1.0, 1.0, 0.8966, 0.0, 1.0, 1.0, 1.0, 0.0, 0.0, 0.0, 1.0, 1.0, 1.0, 1.0, 0.0, 0.0, 0.0, 1.0, 0.7321, 0.0, 1.0, 1.0, 1.0, 1.0, 0.7321, 0.0, 0.7321, 0.0, 1.0, 1.0, 0.7321, 0.0, 0.4824, 0.0, 0.7321, 1.0, 0.4824, 0.0, 0.2679, 0.0, 0.4824, 1.0, 0.4824, 0.0, 0.4824, 1.0, 0.7321, 1.0, 0.2679, 0.0, 0.1034, 0.0, 0.2679, 1.0, 0.2679, 0.0, 0.2679, 1.0, 0.4824, 1.0, 0.1034, 0.0, 0.0, 0.0, 0.1034, 1.0, 0.1034, 0.0, 0.1034, 1.0, 0.2679, 1.0, 0.0, 0.0, 0.0, 1.0, 0.1034, 1.0, 1.0, 0.0, 0.0, 1.0, 0.0, 1.0, 1.0, 0.0, 1.0, 0.0, 0.0, 1.0, 1.0, 0.0, 0.0, 0.0, 1.0, 1.0, 1.0, 1.0, 0.0, 0.0, 0.0, 1.0, 1.0, 0.0, 0.0, 0.0, 1.0, 1.0, 1.0, 1.0, 0.0, 0.0, 0.0, 1.0, 0.7321, 1.0, 1.0, 0.0, 1.0, 1.0, 0.7321, 0.0, 1.0, 0.0, 0.7321, 1.0, 0.4824, 0.0, 0.7321, 0.0, 0.4824, 1.0, 0.4824, 1.0, 0.7321, 0.0, 0.7321, 1.0, 0.2679, 0.0, 0.4824, 0.0, 0.2679, 1.0, 0.2679, 1.0, 0.4824, 0.0, 0.4824, 1.0, 0.1034, 0.0, 0.2679, 0.0, 0.1034, 1.0, 0.1034, 1.0, 0.2679, 0.0, 0.2679, 1.0, 0.0, 0.0, 0.1034, 0.0, 0.0, 1.0, 0.0, 1.0, 0.1034, 0.0, 0.1034, 0.0, 1.0, 1.0, 0.0, 1.0, 1.0, 0.0, 1.0, 0.0, 0.0, 1.0, 0.0, 1.0, 0.2679, 0.0, 0.0, 1.0, 0.0, 1.0, 0.2679, 0.0, 0.2679, 0.0, 0.0, 1.0, 0.5176, 0.0, 0.5176, 0.0, 0.2679, 1.0, 0.5176, 0.0, 0.2679, 1.0, 0.2679, 1.0, 0.7321, 0.0, 0.7321, 0.0, 0.5176, 1.0, 0.7321, 0.0, 0.5176, 1.0, 0.5176, 1.0, 0.8966, 0.0, 0.8966, 0.0, 0.7321, 1.0, 0.8966, 0.0, 0.7321, 1.0, 0.7321, 1.0, 1.0, 0.0, 1.0, 0.0, 0.8966, 1.0, 1.0, 0.0, 0.8966, 1.0, 0.8966, 1.0, 1.0, 0.0, 0.0, 0.0, 1.0, 1.0, 1.0, 1.0, 0.0, 0.0, 0.0, 0.0, 1.0, 0.0, 0.0, 1.0, 0.0, 0.0, 1.0, 1.0, 0.0, 1.0, 1.0, 0.4951, 0.2293, 0.3946, 0.05858, 0.3729, 0.1, 0.4951, 0.2293, 0.3729, 0.1, 0.3593, 0.1482, 0.5092, 0.2134, 0.491, 0.0, 0.4557, 0.006815, 0.5092, 0.2134, 0.4557, 0.006815, 0.4228, 0.02679, 0.5092, 0.2134, 0.4228, 0.02679, 0.3946, 0.05858, 0.5092, 0.2134, 0.3946, 0.05858, 0.4951, 0.2293, 0.4843, 0.25, 0.4951, 0.2293, 0.3593, 0.1482, 0.4775, 0.2741, 0.4843, 0.25, 0.3593, 0.1482, 0.5257, 0.2034, 0.491, 0.0, 0.5092, 0.2134, 0.5433, 0.2, 0.491, 0.0, 0.5257, 0.2034, 0.1879, 0.8, 0.0, 0.8, 0.0, 1.0, 0.2538, 0.7259, 0.4775, 0.2741, 0.3593, 0.1482, 0.2402, 1.0, 0.2055, 0.7966, 0.1879, 0.8, 0.2402, 1.0, 0.222, 0.7866, 0.2055, 0.7966, 0.2402, 1.0, 0.1879, 0.8, 0.0, 1.0, 0.2755, 0.9932, 0.222, 0.7866, 0.2402, 1.0, 0.3719, 0.8518, 0.2469, 0.75, 0.2361, 0.7707, 0.3719, 0.8518, 0.2538, 0.7259, 0.2469, 0.75, 0.3719, 0.8518, 0.4775, 0.2741, 0.2538, 0.7259, 0.3084, 0.9732, 0.222, 0.7866, 0.2755, 0.9932, 0.3583, 0.9, 0.3719, 0.8518, 0.2361, 0.7707, 0.3366, 0.9414, 0.2361, 0.7707, 0.222, 0.7866, 0.3366, 0.9414, 0.222, 0.7866, 0.3084, 0.9732, 0.3366, 0.9414, 0.3583, 0.9, 0.2361, 0.7707, 1.0, 0.0, 0.491, 0.0, 0.5433, 0.2, 1.0, 0.2, 1.0, 0.0, 0.5433, 0.2, 0.7639, 0.7707, 0.6417, 0.9, 0.6634, 0.9414, 0.7639, 0.7707, 0.6281, 0.8518, 0.6417, 0.9, 0.778, 0.7866, 0.7245, 0.9932, 0.7598, 1.0, 0.778, 0.7866, 0.6916, 0.9732, 0.7245, 0.9932, 0.778, 0.7866, 0.6634, 0.9414, 0.6916, 0.9732, 0.778, 0.7866, 0.7639, 0.7707, 0.6634, 0.9414, 0.7531, 0.75, 0.6281, 0.8518, 0.7639, 0.7707, 0.7945, 0.7966, 0.778, 0.7866, 0.7598, 1.0, 0.7462, 0.7259, 0.6281, 0.8518, 0.7531, 0.75, 0.8121, 0.8, 0.7945, 0.7966, 0.7598, 1.0, 1.0, 1.0, 0.8121, 0.8, 0.7598, 1.0, 0.4567, 0.2, 0.0, 0.0, 0.0, 0.2, 0.5225, 0.2741, 0.6281, 0.8518, 0.7462, 0.7259, 1.0, 0.8, 0.8121, 0.8, 1.0, 1.0, 0.509, 0.0, 0.4743, 0.2034, 0.4908, 0.2134, 0.509, 0.0, 0.4567, 0.2, 0.4743, 0.2034, 0.509, 0.0, 0.0, 0.0, 0.4567, 0.2, 0.5443, 0.006815, 0.509, 0.0, 0.4908, 0.2134, 0.6407, 0.1482, 0.5157, 0.25, 0.5225, 0.2741, 0.6407, 0.1482, 0.5049, 0.2293, 0.5157, 0.25, 0.6407, 0.1482, 0.5225, 0.2741, 0.7462, 0.7259, 0.6271, 0.1, 0.5049, 0.2293, 0.6407, 0.1482, 0.5772, 0.02679, 0.5443, 0.006815, 0.4908, 0.2134, 0.6054, 0.05858, 0.4908, 0.2134, 0.5049, 0.2293, 0.6054, 0.05858, 0.5772, 0.02679, 0.4908, 0.2134, 0.6054, 0.05858, 0.5049, 0.2293, 0.6271, 0.1, 1.0, 1.0, 1.0, 0.0, 0.0, 0.0, 1.0, 1.0, 0.0, 0.0, 0.0, 1.0, 0.0, 0.7321, 0.0, 1.0, 1.0, 1.0, 0.0, 0.7321, 1.0, 1.0, 1.0, 0.7321, 0.0, 0.4824, 1.0, 0.7321, 1.0, 0.4824, 0.0, 0.4824, 1.0, 0.4824, 1.0, 0.2679, 0.0, 0.4824, 0.0, 0.7321, 1.0, 0.7321, 0.0, 0.2679, 1.0, 0.2679, 1.0, 0.1034, 0.0, 0.2679, 0.0, 0.4824, 1.0, 0.2679, 0.0, 0.1034, 1.0, 0.1034, 1.0, 0.0, 0.0, 0.1034, 0.0, 0.2679, 1.0, 0.1034, 0.0, 0.0, 0.0, 0.1034, 1.0, 0.0, 1.0, 1.0, 0.0, 1.0, 0.0, 0.0, 1.0, 1.0, 0.0, 0.0, 1.0, 0.0, 0.0, 0.2679, 1.0, 0.0, 0.0, 0.0, 0.0, 0.2679, 1.0, 0.2679, 1.0, 0.0, 0.0, 0.2679, 1.0, 0.5176, 1.0, 0.2679, 0.0, 0.5176, 1.0, 0.7321, 1.0, 0.5176, 0.0, 0.5176, 1.0, 0.5176, 0.0, 0.2679, 0.0, 0.7321, 1.0, 0.8966, 1.0, 0.7321, 0.0, 0.7321, 1.0, 0.7321, 0.0, 0.5176, 0.0, 0.8966, 1.0, 1.0, 1.0, 0.8966, 0.0, 0.8966, 1.0, 0.8966, 0.0, 0.7321, 0.0, 1.0, 1.0, 1.0, 0.0, 0.8966, 1.0, 0.0, 1.0, 1.0, 0.0, 1.0, 1.0, 0.0, 0.0, 1.0, 0.0, 0.0, 1.0, 1.0, 0.0, 0.0, 1.0, 0.0, 1.0, 1.0, 0.0, 1.0, 0.0, 0.0, 0.0, 1.0, 1.0, 1.0, 1.0, 0.0, 0.0, 1.0, 1.0, 0.0, 0.0, 0.0, 0.0, 0.2679, 0.0, 0.0, 1.0, 0.0, 0.0, 0.2679, 1.0, 0.0, 1.0, 0.2679, 0.0, 0.5176, 1.0, 0.2679, 1.0, 0.5176, 0.0, 0.5176, 0.0, 0.2679, 1.0, 0.2679, 0.0, 0.7321, 1.0, 0.5176, 1.0, 0.7321, 0.0, 0.7321, 0.0, 0.5176, 1.0, 0.5176, 0.0, 0.8966, 1.0, 0.7321, 1.0, 0.8966, 0.0, 0.8966, 0.0, 0.7321, 1.0, 0.7321, 0.0, 1.0, 1.0, 0.8966, 1.0, 1.0, 0.0, 1.0, 0.0, 0.8966, 1.0, 0.8966, 0.0, 1.0, 1.0, 1.0, 1.0, 0.0, 0.0, 1.0, 1.0, 0.0, 0.0, 0.0, 0.0, 0.7321, 1.0, 1.0, 0.0, 1.0, 0.0, 0.7321, 1.0, 0.7321, 1.0, 1.0, 0.0, 0.4824, 1.0, 0.4824, 1.0, 0.7321, 0.0, 0.4824, 1.0, 0.7321, 0.0, 0.7321, 0.0, 0.2679, 1.0, 0.2679, 1.0, 0.4824, 0.0, 0.2679, 1.0, 0.4824, 0.0, 0.4824, 0.0, 0.1034, 1.0, 0.1034, 1.0, 0.2679, 0.0, 0.1034, 1.0, 0.2679, 0.0, 0.2679, 0.0, 0.0, 1.0, 0.0, 1.0, 0.1034, 0.0, 0.0, 1.0, 0.1034, 0.0, 0.1034, 0.0, 1.0, 1.0, 1.0, 1.0, 0.0, 0.0, 1.0, 1.0, 0.0, 0.0, 0.0, 0.0, 1.0, 1.0, 1.0, 1.0, 0.0, 0.0, 1.0, 1.0, 0.0, 0.0, 0.0, 0.7639, 0.7707, 0.6634, 0.9414, 0.6417, 0.9, 0.7639, 0.7707, 0.6417, 0.9, 0.6281, 0.8518, 0.778, 0.7866, 0.7598, 1.0, 0.7245, 0.9932, 0.778, 0.7866, 0.7245, 0.9932, 0.6916, 0.9732, 0.778, 0.7866, 0.6916, 0.9732, 0.6634, 0.9414, 0.778, 0.7866, 0.6634, 0.9414, 0.7639, 0.7707, 0.7531, 0.75, 0.7639, 0.7707, 0.6281, 0.8518, 0.7945, 0.7966, 0.7598, 1.0, 0.778, 0.7866, 0.7462, 0.7259, 0.7531, 0.75, 0.6281, 0.8518, 0.8121, 0.8, 0.7598, 1.0, 0.7945, 0.7966, 1.0, 1.0, 0.7598, 1.0, 0.8121, 0.8, 0.4567, 0.2, 0.0, 0.2, 0.0, 0.0, 0.5225, 0.2741, 0.7462, 0.7259, 0.6281, 0.8518, 1.0, 0.8, 1.0, 1.0, 0.8121, 0.8, 0.509, 0.0, 0.4743, 0.2034, 0.4567, 0.2, 0.509, 0.0, 0.4908, 0.2134, 0.4743, 0.2034, 0.509, 0.0, 0.4567, 0.2, 0.0, 0.0, 0.5443, 0.006815, 0.4908, 0.2134, 0.509, 0.0, 0.6407, 0.1482, 0.5157, 0.25, 0.5049, 0.2293, 0.6407, 0.1482, 0.5225, 0.2741, 0.5157, 0.25, 0.6407, 0.1482, 0.7462, 0.7259, 0.5225, 0.2741, 0.6271, 0.1, 0.6407, 0.1482, 0.5049, 0.2293, 0.5772, 0.02679, 0.5049, 0.2293, 0.4908, 0.2134, 0.5772, 0.02679, 0.4908, 0.2134, 0.5443, 0.006815, 0.6054, 0.05858, 0.5049, 0.2293, 0.5772, 0.02679, 0.6054, 0.05858, 0.6271, 0.1, 0.5049, 0.2293, 0.4951, 0.2293, 0.3729, 0.1, 0.3946, 0.05858, 0.4951, 0.2293, 0.3593, 0.1482, 0.3729, 0.1, 0.4843, 0.25, 0.3593, 0.1482, 0.4951, 0.2293, 0.5092, 0.2134, 0.4557, 0.006815, 0.491, 0.0, 0.5092, 0.2134, 0.4228, 0.02679, 0.4557, 0.006815, 0.5092, 0.2134, 0.3946, 0.05858, 0.4228, 0.02679, 0.5092, 0.2134, 0.4951, 0.2293, 0.3946, 0.05858, 0.4775, 0.2741, 0.3593, 0.1482, 0.4843, 0.25, 0.5257, 0.2034, 0.5092, 0.2134, 0.491, 0.0, 0.5433, 0.2, 0.5257, 0.2034, 0.491, 0.0, 0.1879, 0.8, 0.0, 1.0, 0.0, 0.8, 0.2538, 0.7259, 0.3593, 0.1482, 0.4775, 0.2741, 0.2402, 1.0, 0.2055, 0.7966, 0.222, 0.7866, 0.2402, 1.0, 0.1879, 0.8, 0.2055, 0.7966, 0.2402, 1.0, 0.0, 1.0, 0.1879, 0.8, 0.2755, 0.9932, 0.2402, 1.0, 0.222, 0.7866, 0.3719, 0.8518, 0.2469, 0.75, 0.2538, 0.7259, 0.3719, 0.8518, 0.2361, 0.7707, 0.2469, 0.75, 0.3719, 0.8518, 0.2538, 0.7259, 0.4775, 0.2741, 0.3084, 0.9732, 0.2755, 0.9932, 0.222, 0.7866, 0.3583, 0.9, 0.2361, 0.7707, 0.3719, 0.8518, 0.3366, 0.9414, 0.222, 0.7866, 0.2361, 0.7707, 0.3366, 0.9414, 0.3084, 0.9732, 0.222, 0.7866, 0.3366, 0.9414, 0.2361, 0.7707, 0.3583, 0.9, 1.0, 0.0, 0.5433, 0.2, 0.491, 0.0, 1.0, 0.2, 0.5433, 0.2, 1.0, 0.0, 1.0, 0.0, 0.0, 1.0, 1.0, 1.0, 1.0, 0.0, 0.0, 0.0, 0.0, 1.0, 1.0, 0.2679, 1.0, 0.0, 0.0, 0.0, 1.0, 0.2679, 0.0, 0.0, 0.0, 0.2679, 1.0, 0.2679, 0.0, 0.2679, 0.0, 0.5176, 1.0, 0.5176, 0.0, 0.5176, 0.0, 0.7321, 1.0, 0.5176, 1.0, 0.2679, 0.0, 0.5176, 1.0, 0.7321, 0.0, 0.7321, 0.0, 0.8966, 1.0, 0.7321, 1.0, 0.5176, 0.0, 0.7321, 1.0, 0.8966, 0.0, 0.8966, 0.0, 1.0, 1.0, 0.8966, 1.0, 0.7321, 0.0, 0.8966, 1.0, 1.0, 1.0, 0.8966, 0.0, 1.0, 1.0, 1.0, 0.0, 0.0, 0.0, 1.0, 1.0, 1.0, 1.0, 0.0, 0.0, 0.0, 1.0, 0.7321, 0.0, 1.0, 1.0, 1.0, 1.0, 0.7321, 0.0, 0.7321, 0.0, 1.0, 1.0, 0.7321, 0.0, 0.4824, 0.0, 0.7321, 1.0, 0.4824, 0.0, 0.2679, 0.0, 0.4824, 1.0, 0.4824, 0.0, 0.4824, 1.0, 0.7321, 1.0, 0.2679, 0.0, 0.1034, 0.0, 0.2679, 1.0, 0.2679, 0.0, 0.2679, 1.0, 0.4824, 1.0, 0.1034, 0.0, 0.0, 0.0, 0.1034, 1.0, 0.1034, 0.0, 0.1034, 1.0, 0.2679, 1.0, 0.0, 0.0, 0.0, 1.0, 0.1034, 1.0, 1.0, 0.0, 0.0, 1.0, 0.0, 1.0, 1.0, 0.0, 1.0, 0.0, 0.0, 1.0, 1.0, 0.0, 0.0, 0.0, 1.0, 1.0, 1.0, 1.0, 0.0, 0.0, 0.0, 1.0, 1.0, 0.0, 0.0, 0.0, 1.0, 1.0, 1.0, 1.0, 0.0, 0.0, 0.0, 1.0, 0.7321, 1.0, 1.0, 0.0, 1.0, 1.0, 0.7321, 0.0, 1.0, 0.0, 0.7321, 1.0, 0.4824, 0.0, 0.7321, 0.0, 0.4824, 1.0, 0.4824, 1.0, 0.7321, 0.0, 0.7321, 1.0, 0.2679, 0.0, 0.4824, 0.0, 0.2679, 1.0, 0.2679, 1.0, 0.4824, 0.0, 0.4824, 1.0, 0.1034, 0.0, 0.2679, 0.0, 0.1034, 1.0, 0.1034, 1.0, 0.2679, 0.0, 0.2679, 1.0, 0.0, 0.0, 0.1034, 0.0, 0.0, 1.0, 0.0, 1.0, 0.1034, 0.0, 0.1034, 0.0, 1.0, 1.0, 0.0, 1.0, 1.0, 0.0, 1.0, 0.0, 0.0, 1.0, 0.0, 1.0, 0.2679, 0.0, 0.0, 1.0, 0.0, 1.0, 0.2679, 0.0, 0.2679, 0.0, 0.0, 1.0, 0.5176, 0.0, 0.5176, 0.0, 0.2679, 1.0, 0.5176, 0.0, 0.2679, 1.0, 0.2679, 1.0, 0.7321, 0.0, 0.7321, 0.0, 0.5176, 1.0, 0.7321, 0.0, 0.5176, 1.0, 0.5176, 1.0, 0.8966, 0.0, 0.8966, 0.0, 0.7321, 1.0, 0.8966, 0.0, 0.7321, 1.0, 0.7321, 1.0, 1.0, 0.0, 1.0, 0.0, 0.8966, 1.0, 1.0, 0.0, 0.8966, 1.0, 0.8966, 1.0, 1.0, 0.0, 0.0, 0.0, 1.0, 1.0, 1.0, 1.0, 0.0, 0.0, 0.0, 0.0, 1.0, 0.0, 0.0, 1.0, 0.0, 0.0, 1.0, 1.0, 0.0, 1.0, 1.0, 0.4951, 0.2293, 0.3946, 0.05858, 0.3729, 0.1, 0.4951, 0.2293, 0.3729, 0.1, 0.3593, 0.1482, 0.5092, 0.2134, 0.491, 0.0, 0.4557, 0.006815, 0.5092, 0.2134, 0.4557, 0.006815, 0.4228, 0.02679, 0.5092, 0.2134, 0.4228, 0.02679, 0.3946, 0.05858, 0.5092, 0.2134, 0.3946, 0.05858, 0.4951, 0.2293, 0.4843, 0.25, 0.4951, 0.2293, 0.3593, 0.1482, 0.4775, 0.2741, 0.4843, 0.25, 0.3593, 0.1482, 0.5257, 0.2034, 0.491, 0.0, 0.5092, 0.2134, 0.5433, 0.2, 0.491, 0.0, 0.5257, 0.2034, 0.1879, 0.8, 0.0, 0.8, 0.0, 1.0, 0.2538, 0.7259, 0.4775, 0.2741, 0.3593, 0.1482, 0.2402, 1.0, 0.2055, 0.7966, 0.1879, 0.8, 0.2402, 1.0, 0.222, 0.7866, 0.2055, 0.7966, 0.2402, 1.0, 0.1879, 0.8, 0.0, 1.0, 0.2755, 0.9932, 0.222, 0.7866, 0.2402, 1.0, 0.3719, 0.8518, 0.2469, 0.75, 0.2361, 0.7707, 0.3719, 0.8518, 0.2538, 0.7259, 0.2469, 0.75, 0.3719, 0.8518, 0.4775, 0.2741, 0.2538, 0.7259, 0.3084, 0.9732, 0.222, 0.7866, 0.2755, 0.9932, 0.3583, 0.9, 0.3719, 0.8518, 0.2361, 0.7707, 0.3366, 0.9414, 0.2361, 0.7707, 0.222, 0.7866, 0.3366, 0.9414, 0.222, 0.7866, 0.3084, 0.9732, 0.3366, 0.9414, 0.3583, 0.9, 0.2361, 0.7707, 1.0, 0.0, 0.491, 0.0, 0.5433, 0.2, 1.0, 0.2, 1.0, 0.0, 0.5433, 0.2, 0.7639, 0.7707, 0.6417, 0.9, 0.6634, 0.9414, 0.7639, 0.7707, 0.6281, 0.8518, 0.6417, 0.9, 0.778, 0.7866, 0.7245, 0.9932, 0.7598, 1.0, 0.778, 0.7866, 0.6916, 0.9732, 0.7245, 0.9932, 0.778, 0.7866, 0.6634, 0.9414, 0.6916, 0.9732, 0.778, 0.7866, 0.7639, 0.7707, 0.6634, 0.9414, 0.7531, 0.75, 0.6281, 0.8518, 0.7639, 0.7707, 0.7945, 0.7966, 0.778, 0.7866, 0.7598, 1.0, 0.7462, 0.7259, 0.6281, 0.8518, 0.7531, 0.75, 0.8121, 0.8, 0.7945, 0.7966, 0.7598, 1.0, 1.0, 1.0, 0.8121, 0.8, 0.7598, 1.0, 0.4567, 0.2, 0.0, 0.0, 0.0, 0.2, 0.5225, 0.2741, 0.6281, 0.8518, 0.7462, 0.7259, 1.0, 0.8, 0.8121, 0.8, 1.0, 1.0, 0.509, 0.0, 0.4743, 0.2034, 0.4908, 0.2134, 0.509, 0.0, 0.4567, 0.2, 0.4743, 0.2034, 0.509, 0.0, 0.0, 0.0, 0.4567, 0.2, 0.5443, 0.006815, 0.509, 0.0, 0.4908, 0.2134, 0.6407, 0.1482, 0.5157, 0.25, 0.5225, 0.2741, 0.6407, 0.1482, 0.5049, 0.2293, 0.5157, 0.25, 0.6407, 0.1482, 0.5225, 0.2741, 0.7462, 0.7259, 0.6271, 0.1, 0.5049, 0.2293, 0.6407, 0.1482, 0.5772, 0.02679, 0.5443, 0.006815, 0.4908, 0.2134, 0.6054, 0.05858, 0.4908, 0.2134, 0.5049, 0.2293, 0.6054, 0.05858, 0.5772, 0.02679, 0.4908, 0.2134, 0.6054, 0.05858, 0.5049, 0.2293, 0.6271, 0.1, 1.0, 1.0, 1.0, 0.0, 0.0, 0.0, 1.0, 1.0, 0.0, 0.0, 0.0, 1.0, 0.0, 0.7321, 0.0, 1.0, 1.0, 1.0, 0.0, 0.7321, 1.0, 1.0, 1.0, 0.7321, 0.0, 0.4824, 1.0, 0.7321, 1.0, 0.4824, 0.0, 0.4824, 1.0, 0.4824, 1.0, 0.2679, 0.0, 0.4824, 0.0, 0.7321, 1.0, 0.7321, 0.0, 0.2679, 1.0, 0.2679, 1.0, 0.1034, 0.0, 0.2679, 0.0, 0.4824, 1.0, 0.2679, 0.0, 0.1034, 1.0, 0.1034, 1.0, 0.0, 0.0, 0.1034, 0.0, 0.2679, 1.0, 0.1034, 0.0, 0.0, 0.0, 0.1034, 1.0, 0.0, 1.0, 1.0, 0.0, 1.0, 0.0, 0.0, 1.0, 1.0, 0.0, 0.0, 1.0, 0.0, 0.0, 0.2679, 1.0, 0.0, 0.0, 0.0, 0.0, 0.2679, 1.0, 0.2679, 1.0, 0.0, 0.0, 0.2679, 1.0, 0.5176, 1.0, 0.2679, 0.0, 0.5176, 1.0, 0.7321, 1.0, 0.5176, 0.0, 0.5176, 1.0, 0.5176, 0.0, 0.2679, 0.0, 0.7321, 1.0, 0.8966, 1.0, 0.7321, 0.0, 0.7321, 1.0, 0.7321, 0.0, 0.5176, 0.0, 0.8966, 1.0, 1.0, 1.0, 0.8966, 0.0, 0.8966, 1.0, 0.8966, 0.0, 0.7321, 0.0, 1.0, 1.0, 1.0, 0.0, 0.8966, 1.0, 0.0, 1.0, 1.0, 0.0, 1.0, 1.0, 0.0, 0.0, 1.0, 0.0, 0.0, 1.0, 1.0, 0.0, 0.0, 1.0, 0.0, 1.0, 1.0, 0.0, 1.0, 0.0, 0.0, 0.0, 1.0, 1.0, 1.0, 1.0, 0.0, 0.0, 1.0, 1.0, 0.0, 0.0, 0.0, 0.0, 0.2679, 0.0, 0.0, 1.0, 0.0, 0.0, 0.2679, 1.0, 0.0, 1.0, 0.2679, 0.0, 0.5176, 1.0, 0.2679, 1.0, 0.5176, 0.0, 0.5176, 0.0, 0.2679, 1.0, 0.2679, 0.0, 0.7321, 1.0, 0.5176, 1.0, 0.7321, 0.0, 0.7321, 0.0, 0.5176, 1.0, 0.5176, 0.0, 0.8966, 1.0, 0.7321, 1.0, 0.8966, 0.0, 0.8966, 0.0, 0.7321, 1.0, 0.7321, 0.0, 1.0, 1.0, 0.8966, 1.0, 1.0, 0.0, 1.0, 0.0, 0.8966, 1.0, 0.8966, 0.0, 1.0, 1.0, 1.0, 1.0, 0.0, 0.0, 1.0, 1.0, 0.0, 0.0, 0.0, 0.0, 0.7321, 1.0, 1.0, 0.0, 1.0, 0.0, 0.7321, 1.0, 0.7321, 1.0, 1.0, 0.0, 0.4824, 1.0, 0.4824, 1.0, 0.7321, 0.0, 0.4824, 1.0, 0.7321, 0.0, 0.7321, 0.0, 0.2679, 1.0, 0.2679, 1.0, 0.4824, 0.0, 0.2679, 1.0, 0.4824, 0.0, 0.4824, 0.0, 0.1034, 1.0, 0.1034, 1.0, 0.2679, 0.0, 0.1034, 1.0, 0.2679, 0.0, 0.2679, 0.0, 0.0, 1.0, 0.0, 1.0, 0.1034, 0.0, 0.0, 1.0, 0.1034, 0.0, 0.1034, 0.0, 1.0, 1.0, 1.0, 1.0, 0.0, 0.0, 1.0, 1.0, 0.0, 0.0, 0.0, 0.0, 1.0, 1.0, 1.0, 1.0, 0.0, 0.0, 1.0, 1.0, 0.0, 0.0, 0.0, 0.7639, 0.7707, 0.6634, 0.9414, 0.6417, 0.9, 0.7639, 0.7707, 0.6417, 0.9, 0.6281, 0.8518, 0.778, 0.7866, 0.7598, 1.0, 0.7245, 0.9932, 0.778, 0.7866, 0.7245, 0.9932, 0.6916, 0.9732, 0.778, 0.7866, 0.6916, 0.9732, 0.6634, 0.9414, 0.778, 0.7866, 0.6634, 0.9414, 0.7639, 0.7707, 0.7531, 0.75, 0.7639, 0.7707, 0.6281, 0.8518, 0.7945, 0.7966, 0.7598, 1.0, 0.778, 0.7866, 0.7462, 0.7259, 0.7531, 0.75, 0.6281, 0.8518, 0.8121, 0.8, 0.7598, 1.0, 0.7945, 0.7966, 1.0, 1.0, 0.7598, 1.0, 0.8121, 0.8, 0.4567, 0.2, 0.0, 0.2, 0.0, 0.0, 0.5225, 0.2741, 0.7462, 0.7259, 0.6281, 0.8518, 1.0, 0.8, 1.0, 1.0, 0.8121, 0.8, 0.509, 0.0, 0.4743, 0.2034, 0.4567, 0.2, 0.509, 0.0, 0.4908, 0.2134, 0.4743, 0.2034, 0.509, 0.0, 0.4567, 0.2, 0.0, 0.0, 0.5443, 0.006815, 0.4908, 0.2134, 0.509, 0.0, 0.6407, 0.1482, 0.5157, 0.25, 0.5049, 0.2293, 0.6407, 0.1482, 0.5225, 0.2741, 0.5157, 0.25, 0.6407, 0.1482, 0.7462, 0.7259, 0.5225, 0.2741, 0.6271, 0.1, 0.6407, 0.1482, 0.5049, 0.2293, 0.5772, 0.02679, 0.5049, 0.2293, 0.4908, 0.2134, 0.5772, 0.02679, 0.4908, 0.2134, 0.5443, 0.006815, 0.6054, 0.05858, 0.5049, 0.2293, 0.5772, 0.02679, 0.6054, 0.05858, 0.6271, 0.1, 0.5049, 0.2293, 0.4951, 0.2293, 0.3729, 0.1, 0.3946, 0.05858, 0.4951, 0.2293, 0.3593, 0.1482, 0.3729, 0.1, 0.4843, 0.25, 0.3593, 0.1482, 0.4951, 0.2293, 0.5092, 0.2134, 0.4557, 0.006815, 0.491, 0.0, 0.5092, 0.2134, 0.4228, 0.02679, 0.4557, 0.006815, 0.5092, 0.2134, 0.3946, 0.05858, 0.4228, 0.02679, 0.5092, 0.2134, 0.4951, 0.2293, 0.3946, 0.05858, 0.4775, 0.2741, 0.3593, 0.1482, 0.4843, 0.25, 0.5257, 0.2034, 0.5092, 0.2134, 0.491, 0.0, 0.5433, 0.2, 0.5257, 0.2034, 0.491, 0.0, 0.1879, 0.8, 0.0, 1.0, 0.0, 0.8, 0.2538, 0.7259, 0.3593, 0.1482, 0.4775, 0.2741, 0.2402, 1.0, 0.2055, 0.7966, 0.222, 0.7866, 0.2402, 1.0, 0.1879, 0.8, 0.2055, 0.7966, 0.2402, 1.0, 0.0, 1.0, 0.1879, 0.8, 0.2755, 0.9932, 0.2402, 1.0, 0.222, 0.7866, 0.3719, 0.8518, 0.2469, 0.75, 0.2538, 0.7259, 0.3719, 0.8518, 0.2361, 0.7707, 0.2469, 0.75, 0.3719, 0.8518, 0.2538, 0.7259, 0.4775, 0.2741, 0.3084, 0.9732, 0.2755, 0.9932, 0.222, 0.7866, 0.3583, 0.9, 0.2361, 0.7707, 0.3719, 0.8518, 0.3366, 0.9414, 0.222, 0.7866, 0.2361, 0.7707, 0.3366, 0.9414, 0.3084, 0.9732, 0.222, 0.7866, 0.3366, 0.9414, 0.2361, 0.7707, 0.3583, 0.9, 1.0, 0.0, 0.5433, 0.2, 0.491, 0.0, 1.0, 0.2, 0.5433, 0.2, 1.0, 0.0, 1.0, 0.0, 0.0, 1.0, 1.0, 1.0, 1.0, 0.0, 0.0, 0.0, 0.0, 1.0, 1.0, 0.2679, 1.0, 0.0, 0.0, 0.0, 1.0, 0.2679, 0.0, 0.0, 0.0, 0.2679, 1.0, 0.2679, 0.0, 0.2679, 0.0, 0.5176, 1.0, 0.5176, 0.0, 0.5176, 0.0, 0.7321, 1.0, 0.5176, 1.0, 0.2679, 0.0, 0.5176, 1.0, 0.7321, 0.0, 0.7321, 0.0, 0.8966, 1.0, 0.7321, 1.0, 0.5176, 0.0, 0.7321, 1.0, 0.8966, 0.0, 0.8966, 0.0, 1.0, 1.0, 0.8966, 1.0, 0.7321, 0.0, 0.8966, 1.0, 1.0, 1.0, 0.8966, 0.0, 1.0, 1.0, 1.0, 0.0, 0.0, 0.0, 1.0, 1.0, 1.0, 1.0, 0.0, 0.0, 0.0, 1.0, 0.7321, 0.0, 1.0, 1.0, 1.0, 1.0, 0.7321, 0.0, 0.7321, 0.0, 1.0, 1.0, 0.7321, 0.0, 0.4824, 0.0, 0.7321, 1.0, 0.4824, 0.0, 0.2679, 0.0, 0.4824, 1.0, 0.4824, 0.0, 0.4824, 1.0, 0.7321, 1.0, 0.2679, 0.0, 0.1034, 0.0, 0.2679, 1.0, 0.2679, 0.0, 0.2679, 1.0, 0.4824, 1.0, 0.1034, 0.0, 0.0, 0.0, 0.1034, 1.0, 0.1034, 0.0, 0.1034, 1.0, 0.2679, 1.0, 0.0, 0.0, 0.0, 1.0, 0.1034, 1.0, 1.0, 0.0, 0.0, 1.0, 0.0, 1.0, 1.0, 0.0, 1.0, 0.0, 0.0, 1.0, 1.0, 0.0, 0.0, 0.0, 1.0, 1.0, 1.0, 1.0, 0.0, 0.0, 0.0, 1.0, 1.0, 0.0, 0.0, 0.0, 1.0, 1.0, 1.0, 1.0, 0.0, 0.0, 0.0, 1.0, 0.7321, 1.0, 1.0, 0.0, 1.0, 1.0, 0.7321, 0.0, 1.0, 0.0, 0.7321, 1.0, 0.4824, 0.0, 0.7321, 0.0, 0.4824, 1.0, 0.4824, 1.0, 0.7321, 0.0, 0.7321, 1.0, 0.2679, 0.0, 0.4824, 0.0, 0.2679, 1.0, 0.2679, 1.0, 0.4824, 0.0, 0.4824, 1.0, 0.1034, 0.0, 0.2679, 0.0, 0.1034, 1.0, 0.1034, 1.0, 0.2679, 0.0, 0.2679, 1.0, 0.0, 0.0, 0.1034, 0.0, 0.0, 1.0, 0.0, 1.0, 0.1034, 0.0, 0.1034, 0.0, 1.0, 1.0, 0.0, 1.0, 1.0, 0.0, 1.0, 0.0, 0.0, 1.0, 0.0, 1.0, 0.2679, 0.0, 0.0, 1.0, 0.0, 1.0, 0.2679, 0.0, 0.2679, 0.0, 0.0, 1.0, 0.5176, 0.0, 0.5176, 0.0, 0.2679, 1.0, 0.5176, 0.0, 0.2679, 1.0, 0.2679, 1.0, 0.7321, 0.0, 0.7321, 0.0, 0.5176, 1.0, 0.7321, 0.0, 0.5176, 1.0, 0.5176, 1.0, 0.8966, 0.0, 0.8966, 0.0, 0.7321, 1.0, 0.8966, 0.0, 0.7321, 1.0, 0.7321, 1.0, 1.0, 0.0, 1.0, 0.0, 0.8966, 1.0, 1.0, 0.0, 0.8966, 1.0, 0.8966, 1.0, 1.0, 0.0, 0.0, 0.0, 1.0, 1.0, 1.0, 1.0, 0.0, 0.0, 0.0, 0.0, 1.0, 0.0, 0.0, 1.0, 0.0, 0.0, 1.0, 1.0, 0.0, 1.0, 1.0, 0.4951, 0.2293, 0.3946, 0.05858, 0.3729, 0.1, 0.4951, 0.2293, 0.3729, 0.1, 0.3593, 0.1482, 0.5092, 0.2134, 0.491, 0.0, 0.4557, 0.006815, 0.5092, 0.2134, 0.4557, 0.006815, 0.4228, 0.02679, 0.5092, 0.2134, 0.4228, 0.02679, 0.3946, 0.05858, 0.5092, 0.2134, 0.3946, 0.05858, 0.4951, 0.2293, 0.4843, 0.25, 0.4951, 0.2293, 0.3593, 0.1482, 0.4775, 0.2741, 0.4843, 0.25, 0.3593, 0.1482, 0.5257, 0.2034, 0.491, 0.0, 0.5092, 0.2134, 0.5433, 0.2, 0.491, 0.0, 0.5257, 0.2034, 0.1879, 0.8, 0.0, 0.8, 0.0, 1.0, 0.2538, 0.7259, 0.4775, 0.2741, 0.3593, 0.1482, 0.2402, 1.0, 0.2055, 0.7966, 0.1879, 0.8, 0.2402, 1.0, 0.222, 0.7866, 0.2055, 0.7966, 0.2402, 1.0, 0.1879, 0.8, 0.0, 1.0, 0.2755, 0.9932, 0.222, 0.7866, 0.2402, 1.0, 0.3719, 0.8518, 0.2469, 0.75, 0.2361, 0.7707, 0.3719, 0.8518, 0.2538, 0.7259, 0.2469, 0.75, 0.3719, 0.8518, 0.4775, 0.2741, 0.2538, 0.7259, 0.3084, 0.9732, 0.222, 0.7866, 0.2755, 0.9932, 0.3583, 0.9, 0.3719, 0.8518, 0.2361, 0.7707, 0.3366, 0.9414, 0.2361, 0.7707, 0.222, 0.7866, 0.3366, 0.9414, 0.222, 0.7866, 0.3084, 0.9732, 0.3366, 0.9414, 0.3583, 0.9, 0.2361, 0.7707, 1.0, 0.0, 0.491, 0.0, 0.5433, 0.2, 1.0, 0.2, 1.0, 0.0, 0.5433, 0.2, 0.7639, 0.7707, 0.6417, 0.9, 0.6634, 0.9414, 0.7639, 0.7707, 0.6281, 0.8518, 0.6417, 0.9, 0.778, 0.7866, 0.7245, 0.9932, 0.7598, 1.0, 0.778, 0.7866, 0.6916, 0.9732, 0.7245, 0.9932, 0.778, 0.7866, 0.6634, 0.9414, 0.6916, 0.9732, 0.778, 0.7866, 0.7639, 0.7707, 0.6634, 0.9414, 0.7531, 0.75, 0.6281, 0.8518, 0.7639, 0.7707, 0.7945, 0.7966, 0.778, 0.7866, 0.7598, 1.0, 0.7462, 0.7259, 0.6281, 0.8518, 0.7531, 0.75, 0.8121, 0.8, 0.7945, 0.7966, 0.7598, 1.0, 1.0, 1.0, 0.8121, 0.8, 0.7598, 1.0, 0.4567, 0.2, 0.0, 0.0, 0.0, 0.2, 0.5225, 0.2741, 0.6281, 0.8518, 0.7462, 0.7259, 1.0, 0.8, 0.8121, 0.8, 1.0, 1.0, 0.509, 0.0, 0.4743, 0.2034, 0.4908, 0.2134, 0.509, 0.0, 0.4567, 0.2, 0.4743, 0.2034, 0.509, 0.0, 0.0, 0.0, 0.4567, 0.2, 0.5443, 0.006815, 0.509, 0.0, 0.4908, 0.2134, 0.6407, 0.1482, 0.5157, 0.25, 0.5225, 0.2741, 0.6407, 0.1482, 0.5049, 0.2293, 0.5157, 0.25, 0.6407, 0.1482, 0.5225, 0.2741, 0.7462, 0.7259, 0.6271, 0.1, 0.5049, 0.2293, 0.6407, 0.1482, 0.5772, 0.02679, 0.5443, 0.006815, 0.4908, 0.2134, 0.6054, 0.05858, 0.4908, 0.2134, 0.5049, 0.2293, 0.6054, 0.05858, 0.5772, 0.02679, 0.4908, 0.2134, 0.6054, 0.05858, 0.5049, 0.2293, 0.6271, 0.1, 1.0, 1.0, 1.0, 0.0, 0.0, 0.0, 1.0, 1.0, 0.0, 0.0, 0.0, 1.0, 0.0, 0.7321, 0.0, 1.0, 1.0, 1.0, 0.0, 0.7321, 1.0, 1.0, 1.0, 0.7321, 0.0, 0.4824, 1.0, 0.7321, 1.0, 0.4824, 0.0, 0.4824, 1.0, 0.4824, 1.0, 0.2679, 0.0, 0.4824, 0.0, 0.7321, 1.0, 0.7321, 0.0, 0.2679, 1.0, 0.2679, 1.0, 0.1034, 0.0, 0.2679, 0.0, 0.4824, 1.0, 0.2679, 0.0, 0.1034, 1.0, 0.1034, 1.0, 0.0, 0.0, 0.1034, 0.0, 0.2679, 1.0, 0.1034, 0.0, 0.0, 0.0, 0.1034, 1.0, 0.0, 1.0, 1.0, 0.0, 1.0, 0.0, 0.0, 1.0, 1.0, 0.0, 0.0, 1.0, 0.0, 0.0, 0.2679, 1.0, 0.0, 0.0, 0.0, 0.0, 0.2679, 1.0, 0.2679, 1.0, 0.0, 0.0, 0.2679, 1.0, 0.5176, 1.0, 0.2679, 0.0, 0.5176, 1.0, 0.7321, 1.0, 0.5176, 0.0, 0.5176, 1.0, 0.5176, 0.0, 0.2679, 0.0, 0.7321, 1.0, 0.8966, 1.0, 0.7321, 0.0, 0.7321, 1.0, 0.7321, 0.0, 0.5176, 0.0, 0.8966, 1.0, 1.0, 1.0, 0.8966, 0.0, 0.8966, 1.0, 0.8966, 0.0, 0.7321, 0.0, 1.0, 1.0, 1.0, 0.0, 0.8966, 1.0, 0.0, 1.0, 1.0, 0.0, 1.0, 1.0, 0.0, 0.0, 1.0, 0.0, 0.0, 1.0, 1.0, 0.0, 0.0, 1.0, 0.0, 1.0, 1.0, 0.0, 1.0, 0.0, 0.0, 0.0, 1.0, 1.0, 1.0, 1.0, 0.0, 0.0, 1.0, 1.0, 0.0, 0.0, 0.0, 0.0, 0.2679, 0.0, 0.0, 1.0, 0.0, 0.0, 0.2679, 1.0, 0.0, 1.0, 0.2679, 0.0, 0.5176, 1.0, 0.2679, 1.0, 0.5176, 0.0, 0.5176, 0.0, 0.2679, 1.0, 0.2679, 0.0, 0.7321, 1.0, 0.5176, 1.0, 0.7321, 0.0, 0.7321, 0.0, 0.5176, 1.0, 0.5176, 0.0, 0.8966, 1.0, 0.7321, 1.0, 0.8966, 0.0, 0.8966, 0.0, 0.7321, 1.0, 0.7321, 0.0, 1.0, 1.0, 0.8966, 1.0, 1.0, 0.0, 1.0, 0.0, 0.8966, 1.0, 0.8966, 0.0, 1.0, 1.0, 1.0, 1.0, 0.0, 0.0, 1.0, 1.0, 0.0, 0.0, 0.0, 0.0, 0.7321, 1.0, 1.0, 0.0, 1.0, 0.0, 0.7321, 1.0, 0.7321, 1.0, 1.0, 0.0, 0.4824, 1.0, 0.4824, 1.0, 0.7321, 0.0, 0.4824, 1.0, 0.7321, 0.0, 0.7321, 0.0, 0.2679, 1.0, 0.2679, 1.0, 0.4824, 0.0, 0.2679, 1.0, 0.4824, 0.0, 0.4824, 0.0, 0.1034, 1.0, 0.1034, 1.0, 0.2679, 0.0, 0.1034, 1.0, 0.2679, 0.0, 0.2679, 0.0, 0.0, 1.0, 0.0, 1.0, 0.1034, 0.0, 0.0, 1.0, 0.1034, 0.0, 0.1034, 0.0, 1.0, 1.0, 1.0, 1.0, 0.0, 0.0, 1.0, 1.0, 0.0, 0.0, 0.0, 0.0, 1.0, 1.0, 1.0, 1.0, 0.0, 0.0, 1.0, 1.0, 0.0, 0.0, 0.0, 0.7639, 0.7707, 0.6634, 0.9414, 0.6417, 0.9, 0.7639, 0.7707, 0.6417, 0.9, 0.6281, 0.8518, 0.778, 0.7866, 0.7598, 1.0, 0.7245, 0.9932, 0.778, 0.7866, 0.7245, 0.9932, 0.6916, 0.9732, 0.778, 0.7866, 0.6916, 0.9732, 0.6634, 0.9414, 0.778, 0.7866, 0.6634, 0.9414, 0.7639, 0.7707, 0.7531, 0.75, 0.7639, 0.7707, 0.6281, 0.8518, 0.7945, 0.7966, 0.7598, 1.0, 0.778, 0.7866, 0.7462, 0.7259, 0.7531, 0.75, 0.6281, 0.8518, 0.8121, 0.8, 0.7598, 1.0, 0.7945, 0.7966, 1.0, 1.0, 0.7598, 1.0, 0.8121, 0.8, 0.4567, 0.2, 0.0, 0.2, 0.0, 0.0, 0.5225, 0.2741, 0.7462, 0.7259, 0.6281, 0.8518, 1.0, 0.8, 1.0, 1.0, 0.8121, 0.8, 0.509, 0.0, 0.4743, 0.2034, 0.4567, 0.2, 0.509, 0.0, 0.4908, 0.2134, 0.4743, 0.2034, 0.509, 0.0, 0.4567, 0.2, 0.0, 0.0, 0.5443, 0.006815, 0.4908, 0.2134, 0.509, 0.0, 0.6407, 0.1482, 0.5157, 0.25, 0.5049, 0.2293, 0.6407, 0.1482, 0.5225, 0.2741, 0.5157, 0.25, 0.6407, 0.1482, 0.7462, 0.7259, 0.5225, 0.2741, 0.6271, 0.1, 0.6407, 0.1482, 0.5049, 0.2293, 0.5772, 0.02679, 0.5049, 0.2293, 0.4908, 0.2134, 0.5772, 0.02679, 0.4908, 0.2134, 0.5443, 0.006815, 0.6054, 0.05858, 0.5049, 0.2293, 0.5772, 0.02679, 0.6054, 0.05858, 0.6271, 0.1, 0.5049, 0.2293, 1.0, 0.5, 1.0, 1.0, 0.9688, 1.0, 0.9688, 0.5, 0.9688, 0.5, 0.9688, 1.0, 0.9375, 1.0, 0.9375, 0.5, 0.9375, 0.5, 0.9375, 1.0, 0.9062, 1.0, 0.9062, 0.5, 0.9062, 0.5, 0.9062, 1.0, 0.875, 1.0, 0.875, 0.5, 0.875, 0.5, 0.875, 1.0, 0.8438, 1.0, 0.8438, 0.5, 0.8438, 0.5, 0.8438, 1.0, 0.8125, 1.0, 0.8125, 0.5, 0.8125, 0.5, 0.8125, 1.0, 0.7812, 1.0, 0.7812, 0.5, 0.7812, 0.5, 0.7812, 1.0, 0.75, 1.0, 0.75, 0.5, 0.75, 0.5, 0.75, 1.0, 0.7188, 1.0, 0.7188, 0.5, 0.7188, 0.5, 0.7188, 1.0, 0.6875, 1.0, 0.6875, 0.5, 0.6875, 0.5, 0.6875, 1.0, 0.6562, 1.0, 0.6562, 0.5, 0.6562, 0.5, 0.6562, 1.0, 0.625, 1.0, 0.625, 0.5, 0.625, 0.5, 0.625, 1.0, 0.5938, 1.0, 0.5938, 0.5, 0.5938, 0.5, 0.5938, 1.0, 0.5625, 1.0, 0.5625, 0.5, 0.5625, 0.5, 0.5625, 1.0, 0.5312, 1.0, 0.5312, 0.5, 0.5312, 0.5, 0.5312, 1.0, 0.5, 1.0, 0.5, 0.5, 0.5, 0.5, 0.5, 1.0, 0.4688, 1.0, 0.4688, 0.5, 0.4688, 0.5, 0.4688, 1.0, 0.4375, 1.0, 0.4375, 0.5, 0.4375, 0.5, 0.4375, 1.0, 0.4062, 1.0, 0.4062, 0.5, 0.4062, 0.5, 0.4062, 1.0, 0.375, 1.0, 0.375, 0.5, 0.375, 0.5, 0.375, 1.0, 0.3438, 1.0, 0.3438, 0.5, 0.3438, 0.5, 0.3438, 1.0, 0.3125, 1.0, 0.3125, 0.5, 0.3125, 0.5, 0.3125, 1.0, 0.2812, 1.0, 0.2812, 0.5, 0.2812, 0.5, 0.2812, 1.0, 0.25, 1.0, 0.25, 0.5, 0.25, 0.5, 0.25, 1.0, 0.2188, 1.0, 0.2188, 0.5, 0.2188, 0.5, 0.2188, 1.0, 0.1875, 1.0, 0.1875, 0.5, 0.1875, 0.5, 0.1875, 1.0, 0.1562, 1.0, 0.1562, 0.5, 0.1562, 0.5, 0.1562, 1.0, 0.125, 1.0, 0.125, 0.5, 0.125, 0.5, 0.125, 1.0, 0.09375, 1.0, 0.09375, 0.5, 0.09375, 0.5, 0.09375, 1.0, 0.0625, 1.0, 0.0625, 0.5, 0.2968, 0.4854, 0.25, 0.49, 0.2032, 0.4854, 0.1582, 0.4717, 0.1167, 0.4496, 0.08029, 0.4197, 0.05045, 0.3833, 0.02827, 0.3418, 0.01461, 0.2968, 0.01, 0.25, 0.01461, 0.2032, 0.02827, 0.1582, 0.05045, 0.1167, 0.08029, 0.08029, 0.1167, 0.05045, 0.1582, 0.02827, 0.2032, 0.01461, 0.25, 0.01, 0.2968, 0.01461, 0.3418, 0.02827, 0.3833, 0.05045, 0.4197, 0.08029, 0.4496, 0.1167, 0.4717, 0.1582, 0.4854, 0.2032, 0.49, 0.25, 0.4854, 0.2968, 0.4717, 0.3418, 0.4496, 0.3833, 0.4197, 0.4197, 0.3833, 0.4496, 0.3418, 0.4717, 0.0625, 0.5, 0.0625, 1.0, 0.03125, 1.0, 0.03125, 0.5, 0.03125, 0.5, 0.03125, 1.0, 0.0, 1.0, 0.0, 0.5, 0.75, 0.49, 0.7968, 0.4854, 0.8418, 0.4717, 0.8833, 0.4496, 0.9197, 0.4197, 0.9496, 0.3833, 0.9717, 0.3418, 0.9854, 0.2968, 0.99, 0.25, 0.9854, 0.2032, 0.9717, 0.1582, 0.9496, 0.1167, 0.9197, 0.08029, 0.8833, 0.05045, 0.8418, 0.02827, 0.7968, 0.01461, 0.75, 0.01, 0.7032, 0.01461, 0.6582, 0.02827, 0.6167, 0.05045, 0.5803, 0.08029, 0.5504, 0.1167, 0.5283, 0.1582, 0.5146, 0.2032, 0.51, 0.25, 0.5146, 0.2968, 0.5283, 0.3418, 0.5504, 0.3833, 0.5803, 0.4197, 0.6167, 0.4496, 0.6582, 0.4717, 0.7032, 0.4854])
me_shape_9_indexedfaceset.materials.append(mat_plastic_chip)
me_shape_9_indexedfaceset.materials.append(mat_metal_pins)
me_shape_9_indexedfaceset.materials.append(mat_white_markings)
me_shape_9_indexedfaceset.update()

# ---- objects
ob_shape_9_indexedfaceset = bpy.data.objects.new('SHAPE_9_IndexedFaceSet', me_shape_9_indexedfaceset)

# ---- transforms, parenting, visibility, modifiers, constraints
ob_shape_9_indexedfaceset.location = (0.0, 0.0, 0.0)
ob_shape_9_indexedfaceset.rotation_euler = (1.571, 0.0, -1.571)
ob_shape_9_indexedfaceset.scale = (2.54, 2.54, 2.54)
_m = ob_shape_9_indexedfaceset.modifiers.new('Bevel', 'BEVEL')
_m.segments = 3
_m = ob_shape_9_indexedfaceset.modifiers.new('Auto Smooth', 'NODES')
_m.node_group = ng_auto_smooth
_gi = [s.identifier for s in ng_auto_smooth.interface.items_tree if s.item_type == 'SOCKET' and s.in_out == 'INPUT']
_m[_gi[1]] = 0.5236  # Angle

# ---- collection membership
col_collection.objects.link(ob_shape_9_indexedfaceset)

# ---- scene / render settings (as saved in the file)
scene.frame_start = 1; scene.frame_end = 250; scene.frame_set(1)
scene.render.engine = 'BLENDER_EEVEE_NEXT'
scene.cycles.sampling_pattern = 'TABULATED_SOBOL'
scene.cycles.use_light_tree = False
scene.eevee.ray_tracing_options.trace_max_roughness = 0.0
scene.view_settings.view_transform = 'Filmic'
bpy.context.view_layer.update()

# ---- added for rendering (the .blend has no active camera and no usable light): camera, sun
cam_auto = bpy.data.cameras.new('AutoCamera')
cam_auto.lens = 50.0
cam_auto.sensor_width = 36.0
cam_auto.clip_end = 1000.0
ob_auto_camera = bpy.data.objects.new('AutoCamera', cam_auto)
scene.collection.objects.link(ob_auto_camera)
ob_auto_camera.location = (6.63406, -7.96088, 5.90975)
ob_auto_camera.rotation_euler = (1.09748, -7.21219e-08, 0.694738)
scene.camera = ob_auto_camera
light_auto_sun = bpy.data.lights.new('AutoSun', 'SUN')
light_auto_sun.energy = 3.0
light_auto_sun.angle = 0.0523599
ob_auto_sun = bpy.data.objects.new('AutoSun', light_auto_sun)
scene.collection.objects.link(ob_auto_sun)
ob_auto_sun.rotation_euler = (0.872665, 0.174533, 0.523599)
bpy.context.view_layer.update()
